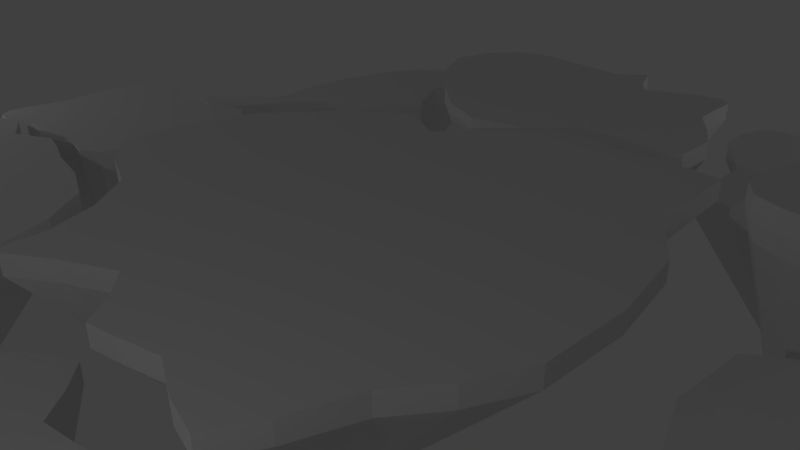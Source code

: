 # Source: Islands.blend  (saved by Blender 2.78.0; exported with 4.5.12 LTS)
import bpy
from mathutils import Matrix  # noqa: F401  (used for matrix-valued properties, if any)

bpy.ops.wm.read_factory_settings(use_empty=True)
scene = bpy.context.scene
scene.name = 'Scene'

# ---- collections
col_collection_1 = bpy.data.collections.new('Collection 1'); scene.collection.children.link(col_collection_1)

# ---- world
world_world = bpy.data.worlds.new('World'); scene.world = world_world
world_world.color = (0.05088, 0.05088, 0.05088)
world_world.use_sun_shadow = False
world_world.sun_shadow_jitter_overblur = 0.0
world_world.cycles.sampling_method = 'MANUAL'

# ---- cameras
cam_camera = bpy.data.cameras.new('Camera')
cam_camera.clip_end = 100.0
cam_camera.lens = 35.0
cam_camera.sensor_width = 32.0
cam_camera.sensor_height = 18.0
cam_camera.ortho_scale = 7.314
cam_camera.dof.focus_distance = 0.0
cam_camera.dof.aperture_fstop = 128.0

# ---- lights
light_lamp_003 = bpy.data.lights.new('Lamp.003', 'POINT')
light_lamp_003.transmission_factor = 0.0
light_lamp_003.cutoff_distance = 30.0
light_lamp_003.energy = 100.0
light_lamp_003.shadow_buffer_clip_start = 1.001
light_lamp_003.shadow_soft_size = 0.1
light_lamp_003.shadow_maximum_resolution = 0.006
light_lamp_003.use_absolute_resolution = True
light_lamp_002 = bpy.data.lights.new('Lamp.002', 'POINT')
light_lamp_002.transmission_factor = 0.0
light_lamp_002.cutoff_distance = 30.0
light_lamp_002.energy = 100.0
light_lamp_002.shadow_buffer_clip_start = 1.001
light_lamp_002.shadow_soft_size = 0.1
light_lamp_002.shadow_maximum_resolution = 0.006
light_lamp_002.use_absolute_resolution = True
light_lamp_001 = bpy.data.lights.new('Lamp.001', 'POINT')
light_lamp_001.transmission_factor = 0.0
light_lamp_001.cutoff_distance = 30.0
light_lamp_001.energy = 100.0
light_lamp_001.shadow_buffer_clip_start = 1.001
light_lamp_001.shadow_soft_size = 0.1
light_lamp_001.shadow_maximum_resolution = 0.006
light_lamp_001.use_absolute_resolution = True
light_lamp = bpy.data.lights.new('Lamp', 'POINT')
light_lamp.transmission_factor = 0.0
light_lamp.cutoff_distance = 30.0
light_lamp.energy = 100.0
light_lamp.shadow_buffer_clip_start = 1.001
light_lamp.shadow_soft_size = 0.1
light_lamp.shadow_maximum_resolution = 0.006
light_lamp.use_absolute_resolution = True

# ---- meshes
me_plane_009 = bpy.data.meshes.new('Plane.009')
me_plane_009.from_pydata([(4.495, 3.199, -3.0), (4.208, 3.231, -3.0), (4.266, 2.972, -3.0), (4.52, 2.917, -3.0), (4.763, 3.038, -3.0), (4.661, 3.342, -3.0), (4.805, 3.22, -3.0), (4.449, 3.426, -3.0), (4.292, 3.443, -3.0), (4.249, 3.391, -3.0), (4.203, 3.059, -3.0), (4.379, 2.935, -3.0), (4.658, 2.943, -3.0), (4.817, 3.149, -3.0), (4.746, 3.277, -3.0), (4.558, 3.398, -3.0), (4.353, 3.438, -3.0), (4.495, 3.199, 0.0), (5.528, 3.271, 0.0), (5.046, 3.677, 0.0), (4.339, 3.957, -4.768e-07), (3.817, 4.013, -4.768e-07), (3.537, 3.306, -2.384e-07), (3.732, 2.441, 4.768e-07), (4.577, 2.26, 4.768e-07), (5.386, 2.664, 2.384e-07), (3.674, 3.839, -4.768e-07), (3.52, 2.734, 2.384e-07), (4.107, 2.32, 7.153e-07), (5.037, 2.347, 2.384e-07), (5.569, 3.031, 0.0), (5.332, 3.46, 0.0), (4.704, 3.862, -2.384e-07), (4.021, 3.996, -4.768e-07), (3.537, 3.306, -0.3), (3.674, 3.839, -0.3), (3.52, 2.734, -0.3), (3.732, 2.441, -0.3), (4.107, 2.32, -0.3), (4.577, 2.26, -0.3), (5.037, 2.347, -0.3), (5.386, 2.664, -0.3), (5.569, 3.031, -0.3), (5.046, 3.677, -0.3), (5.332, 3.46, -0.3), (4.704, 3.862, -0.3), (5.528, 3.271, -0.3), (4.339, 3.957, -0.3), (4.021, 3.996, -0.3), (3.817, 4.013, -0.3)], [], [(0, 6, 13, 4), (0, 5, 14, 6), (0, 7, 15, 5), (0, 8, 16, 7), (0, 1, 9, 8), (0, 2, 10, 1), (0, 3, 11, 2), (0, 4, 12, 3), (17, 25, 30, 18), (17, 18, 31, 19), (17, 19, 32, 20), (17, 20, 33, 21), (17, 21, 26, 22), (17, 22, 27, 23), (17, 23, 28, 24), (17, 24, 29, 25), (35, 34, 22, 26), (34, 36, 27, 22), (36, 37, 23, 27), (37, 38, 28, 23), (38, 39, 24, 28), (39, 40, 29, 24), (40, 41, 25, 29), (41, 42, 30, 25), (44, 43, 19, 31), (43, 45, 32, 19), (42, 46, 18, 30), (46, 44, 31, 18), (45, 47, 20, 32), (47, 48, 33, 20), (48, 49, 21, 33), (49, 35, 26, 21), (8, 9, 35, 49), (16, 8, 49, 48), (7, 16, 48, 47), (15, 7, 47, 45), (6, 14, 44, 46), (13, 6, 46, 42), (5, 15, 45, 43), (14, 5, 43, 44), (4, 13, 42, 41), (12, 4, 41, 40), (3, 12, 40, 39), (11, 3, 39, 38), (2, 11, 38, 37), (10, 2, 37, 36), (1, 10, 36, 34), (9, 1, 34, 35)])
_uv = me_plane_009.uv_layers.new(name='UVMap')
_uv.uv.foreach_set('vector', [0.1236, 0.8104, 0.0657, 0.6153, 0.1051, 0.5957, 0.1765, 0.6127, 0.1236, 0.8104, 0.01715, 0.7281, 0.04183, 0.6624, 0.0657, 0.6153, 0.1236, 0.8104, 0.0, 0.8778, 0.0003189, 0.803, 0.01715, 0.7281, 0.1236, 0.8104, 0.01337, 0.981, 0.007311, 0.941, 0.0, 0.8778, 0.1236, 0.8104, 0.1473, 1.0, 0.04957, 1.0, 0.01337, 0.981, 0.1236, 0.8104, 0.2875, 0.9199, 0.2466, 0.9752, 0.1473, 1.0, 0.1236, 0.8104, 0.2815, 0.7486, 0.2919, 0.8418, 0.2875, 0.9199, 0.1236, 0.8104, 0.1765, 0.6127, 0.2464, 0.6642, 0.2815, 0.7486, 0.4601, 0.8104, 0.4072, 0.6127, 0.4786, 0.5957, 0.518, 0.6153, 0.4601, 0.8104, 0.518, 0.6153, 0.5419, 0.6624, 0.5666, 0.7281, 0.4601, 0.8104, 0.5666, 0.7281, 0.5834, 0.803, 0.5837, 0.8778, 0.4601, 0.8104, 0.5837, 0.8778, 0.5764, 0.941, 0.5703, 0.981, 0.4601, 0.8104, 0.5703, 0.981, 0.5341, 1.0, 0.4364, 1.0, 0.4601, 0.8104, 0.4364, 1.0, 0.3371, 0.9752, 0.2962, 0.9199, 0.4601, 0.8104, 0.2962, 0.9199, 0.2919, 0.8418, 0.3022, 0.7486, 0.4601, 0.8104, 0.3022, 0.7486, 0.3373, 0.6642, 0.4072, 0.6127, 0.6534, 0.2979, 0.7506, 0.2979, 0.7506, 0.5957, 0.6534, 0.5957, 0.7506, 0.2979, 0.8517, 0.2979, 0.8517, 0.5957, 0.7506, 0.5957, 0.8517, 0.2979, 0.8978, 0.2979, 0.8978, 0.5957, 0.8517, 0.5957, 0.6193, 0.2979, 0.5511, 0.2979, 0.5511, 3.813e-09, 0.6193, 1.829e-08, 0.5511, 0.2979, 0.4671, 0.2979, 0.4671, 0.0, 0.5511, 3.813e-09, 0.4671, 0.2979, 0.387, 0.2979, 0.387, 4.416e-08, 0.4671, 0.0, 0.387, 0.2979, 0.33, 0.2979, 0.33, 5.969e-08, 0.387, 4.416e-08, 0.8978, 0.2979, 0.9569, 0.2979, 0.9569, 0.5957, 0.8978, 0.5957, 0.04368, 0.2979, 0.104, 0.2979, 0.104, 0.5957, 0.04368, 0.5957, 0.104, 0.2979, 0.1721, 0.2979, 0.1721, 0.5957, 0.104, 0.5957, 0.9569, 0.2979, 1.0, 0.2979, 1.0, 0.5957, 0.9569, 0.5957, 4.235e-08, 0.2979, 0.04368, 0.2979, 0.04368, 0.5957, 0.0, 0.5957, 0.1721, 0.2979, 0.2388, 0.2979, 0.2388, 0.5957, 0.1721, 0.5957, 0.2388, 0.2979, 0.2946, 0.2979, 0.2946, 0.5957, 0.2388, 0.5957, 0.2946, 0.2979, 0.33, 0.2979, 0.33, 0.5957, 0.2946, 0.5957, 0.6193, 0.2979, 0.6534, 0.2979, 0.6534, 0.5957, 0.6193, 0.5957, 0.6193, 4.734e-08, 0.6534, 0.0, 0.6534, 0.2979, 0.6193, 0.2979, 0.2946, 0.0, 0.33, 9.469e-08, 0.33, 0.2979, 0.2946, 0.2979, 0.2388, 4.734e-08, 0.2946, 0.0, 0.2946, 0.2979, 0.2388, 0.2979, 0.1721, 9.469e-08, 0.2388, 4.734e-08, 0.2388, 0.2979, 0.1721, 0.2979, 8.469e-08, 1.42e-07, 0.04368, 1.42e-07, 0.04368, 0.2979, 4.235e-08, 0.2979, 0.9569, 0.0, 1.0, 4.734e-08, 1.0, 0.2979, 0.9569, 0.2979, 0.104, 9.469e-08, 0.1721, 9.469e-08, 0.1721, 0.2979, 0.104, 0.2979, 0.04368, 1.42e-07, 0.104, 9.469e-08, 0.104, 0.2979, 0.04368, 0.2979, 0.8978, 9.469e-08, 0.9569, 0.0, 0.9569, 0.2979, 0.8978, 0.2979, 0.387, 0.5957, 0.33, 0.5957, 0.33, 0.2979, 0.387, 0.2979, 0.4671, 0.5957, 0.387, 0.5957, 0.387, 0.2979, 0.4671, 0.2979, 0.5511, 0.5957, 0.4671, 0.5957, 0.4671, 0.2979, 0.5511, 0.2979, 0.6193, 0.5957, 0.5511, 0.5957, 0.5511, 0.2979, 0.6193, 0.2979, 0.8517, 1.42e-07, 0.8978, 1.894e-07, 0.8978, 0.2979, 0.8517, 0.2979, 0.7506, 0.0, 0.8517, 1.42e-07, 0.8517, 0.2979, 0.7506, 0.2979, 0.6534, 0.0, 0.7506, 0.0, 0.7506, 0.2979, 0.6534, 0.2979])
me_plane_009.use_remesh_preserve_volume = False
me_plane_009.use_remesh_preserve_attributes = False
me_plane_009.use_mirror_vertex_groups = False
me_plane_009.update()
me_plane_008 = bpy.data.meshes.new('Plane.008')
me_plane_008.from_pydata([(0.151, -6.22, -3.0), (1.233, -5.431, -3.0), (0.8595, -5.397, -3.0), (0.5927, -5.307, -3.0), (0.3031, -5.321, -3.0), (0.0477, -5.837, -3.0), (1.537, -5.658, -3.0), (1.707, -5.904, -3.0), (1.711, -6.254, -3.0), (0.5041, -6.37, -3.0), (1.013, -6.384, -3.0), (1.491, -6.384, -3.0), (0.7362, -6.412, -3.0), (1.4, -5.557, -3.0), (1.049, -5.353, -3.0), (0.6966, -5.427, -3.0), (0.4831, -5.214, -3.0), (0.1316, -5.554, -3.0), (0.05344, -6.087, -3.0), (1.635, -6.383, -3.0), (1.642, -5.764, -3.0), (1.731, -6.07, -3.0), (0.3111, -6.294, -3.0), (1.283, -6.353, -3.0), (0.9292, -5.872, 0.0), (3.534, -7.145, -1.192e-06), (3.522, -5.979, -1.192e-06), (2.957, -5.158, 0.0), (1.942, -4.401, 4.768e-07), (0.6969, -4.288, 1.192e-06), (-0.1925, -3.989, 1.192e-06), (-1.158, -4.034, 1.192e-06), (-2.009, -5.755, 0.0), (-1.665, -7.029, -1.431e-06), (-0.4879, -7.532, -4.768e-07), (1.21, -7.579, 4.768e-07), (2.801, -7.579, 4.768e-07), (-1.99, -6.587, -9.537e-07), (-1.131, -7.279, -1.192e-06), (2.497, -4.821, -2.384e-07), (1.329, -4.143, 9.537e-07), (0.1539, -4.387, 1.192e-06), (-0.5579, -3.676, 1.192e-06), (-1.729, -4.811, 9.537e-07), (3.304, -5.512, 0.0), (3.602, -6.532, -2.146e-06), (3.281, -7.575, 0.0), (0.2857, -7.671, 2.384e-07), (2.107, -7.475, 4.768e-07), (-1.665, -7.029, -0.3), (-1.99, -6.587, -0.3), (-1.131, -7.279, -0.3), (1.942, -4.401, -0.3), (2.497, -4.821, -0.3), (1.329, -4.143, -0.3), (0.6969, -4.288, -0.3), (0.1539, -4.387, -0.3), (-0.1925, -3.989, -0.3), (-0.5579, -3.676, -0.3), (-1.158, -4.034, -0.3), (-1.729, -4.811, -0.3), (-2.009, -5.755, -0.3), (2.957, -5.158, -0.3), (3.304, -5.512, -0.3), (3.522, -5.979, -0.3), (3.602, -6.532, -0.3), (3.534, -7.145, -0.3), (3.281, -7.575, -0.3), (-0.4879, -7.532, -0.3), (0.2857, -7.671, -0.3), (1.21, -7.579, -0.3), (2.107, -7.475, -0.3), (2.801, -7.579, -0.3)], [], [(24, 36, 46, 25), (24, 25, 45, 26), (24, 26, 44, 27), (24, 27, 39, 28), (24, 28, 40, 29), (24, 29, 41, 30), (24, 30, 42, 31), (24, 31, 43, 32), (24, 32, 37, 33), (24, 33, 38, 34), (24, 34, 47, 35), (24, 35, 48, 36), (50, 49, 33, 37), (49, 51, 38, 33), (53, 52, 28, 39), (52, 54, 40, 28), (54, 55, 29, 40), (55, 56, 41, 29), (56, 57, 30, 41), (57, 58, 42, 30), (58, 59, 31, 42), (59, 60, 43, 31), (60, 61, 32, 43), (61, 50, 37, 32), (62, 53, 39, 27), (63, 62, 27, 44), (64, 63, 44, 26), (65, 64, 26, 45), (66, 65, 45, 25), (67, 66, 25, 46), (51, 68, 34, 38), (68, 69, 47, 34), (69, 70, 35, 47), (70, 71, 48, 35), (71, 72, 36, 48), (72, 67, 46, 36), (0, 18, 5, 17, 4, 16, 3, 15, 2, 14, 1, 13, 6, 20, 7, 21, 8, 19, 11, 23, 10, 12, 9, 22), (11, 19, 67, 72), (23, 11, 72, 71), (10, 23, 71, 70), (12, 10, 70, 69), (9, 12, 69, 68), (22, 9, 68, 51), (19, 8, 66, 67), (8, 21, 65, 66), (21, 7, 64, 65), (7, 20, 63, 64), (20, 6, 62, 63), (6, 13, 53, 62), (5, 18, 50, 61), (17, 5, 61, 60), (4, 17, 60, 59), (16, 4, 59, 58), (3, 16, 58, 57), (15, 3, 57, 56), (2, 15, 56, 55), (14, 2, 55, 54), (1, 14, 54, 52), (13, 1, 52, 53), (0, 22, 51, 49), (18, 0, 49, 50)])
_uv = me_plane_008.uv_layers.new(name='UVMap')
_uv.uv.foreach_set('vector', [0.1867, 0.2937, 0.07108, 0.06296, 0.08251, 0.01484, 0.1282, 0.0, 0.1867, 0.2937, 0.1282, 0.0, 0.1867, 0.008458, 0.2362, 0.03025, 0.1867, 0.2937, 0.2362, 0.03025, 0.2746, 0.06379, 0.2995, 0.1075, 0.1867, 0.2937, 0.2995, 0.1075, 0.3203, 0.1621, 0.3466, 0.2284, 0.1867, 0.2937, 0.3466, 0.2284, 0.3565, 0.2965, 0.3285, 0.3564, 0.1867, 0.2937, 0.3285, 0.3564, 0.3068, 0.4085, 0.3359, 0.4533, 0.1867, 0.2937, 0.3359, 0.4533, 0.3565, 0.4978, 0.3095, 0.5492, 0.1867, 0.2937, 0.3095, 0.5492, 0.2243, 0.5874, 0.1302, 0.5921, 0.1867, 0.2937, 0.1302, 0.5921, 0.05329, 0.5695, 0.01967, 0.5258, 0.1867, 0.2937, 0.01967, 0.5258, 0.008761, 0.4659, 0.0, 0.3949, 0.1867, 0.2937, 0.0, 0.3949, 0.004798, 0.3137, 0.03456, 0.223, 0.1867, 0.2937, 0.03456, 0.223, 0.06482, 0.1353, 0.07108, 0.06296, 0.8565, 0.5126, 0.8565, 0.4593, 1.0, 0.4593, 1.0, 0.5126, 0.8565, 0.4593, 0.8565, 0.3989, 1.0, 0.3989, 1.0, 0.4593, 0.1435, 0.718, 0.1435, 0.6498, 0.287, 0.6498, 0.287, 0.718, 0.1435, 0.6498, 0.1435, 0.5921, 0.287, 0.5921, 0.287, 0.6498, 0.574, 0.7475, 0.6218, 0.7475, 0.6218, 0.9029, 0.574, 0.9029, 0.6218, 0.7475, 0.6608, 0.7475, 0.6608, 0.9029, 0.6218, 0.9029, 0.713, 0.668, 0.7631, 0.668, 0.7631, 0.8234, 0.713, 0.8234, 0.7631, 0.668, 0.8074, 0.668, 0.8074, 0.8234, 0.7631, 0.8234, 0.4305, 0.9219, 0.4305, 0.8547, 0.574, 0.8547, 0.574, 0.9219, 0.4305, 0.8547, 0.4305, 0.7548, 0.574, 0.7548, 0.574, 0.8547, 0.4305, 0.7548, 0.4305, 0.6595, 0.574, 0.6595, 0.574, 0.7548, 0.4305, 0.6595, 0.4305, 0.5921, 0.574, 0.5921, 0.574, 0.6595, 0.1435, 0.7736, 0.1435, 0.718, 0.287, 0.718, 0.287, 0.7736, 0.1435, 0.8241, 0.1435, 0.7736, 0.287, 0.7736, 0.287, 0.8241, 0.1435, 0.8768, 0.1435, 0.8241, 0.287, 0.8241, 0.287, 0.8768, 0.1435, 0.929, 0.1435, 0.8768, 0.287, 0.8768, 0.287, 0.929, 0.1435, 0.9778, 0.1435, 0.929, 0.287, 0.929, 0.287, 0.9778, 0.1435, 1.0, 0.1435, 0.9778, 0.287, 0.9778, 0.287, 1.0, 0.8565, 0.3989, 0.8565, 0.3288, 1.0, 0.3288, 1.0, 0.3989, 0.8565, 0.3288, 0.8565, 0.2539, 1.0, 0.2539, 1.0, 0.3288, 0.8565, 0.2539, 0.8565, 0.1791, 1.0, 0.1791, 1.0, 0.2539, 0.8565, 0.1791, 0.8565, 0.1073, 1.0, 0.1073, 1.0, 0.1791, 0.8565, 0.1073, 0.8565, 0.04126, 1.0, 0.04126, 1.0, 0.1073, 0.8565, 0.04126, 0.8565, 2.47e-08, 1.0, 0.0, 1.0, 0.04126, 0.3762, 0.06632, 0.4098, 0.02261, 0.4867, 0.0, 0.5808, 0.004686, 0.666, 0.04287, 0.713, 0.09433, 0.6924, 0.1388, 0.6633, 0.1836, 0.6849, 0.2357, 0.713, 0.2957, 0.7031, 0.3637, 0.6768, 0.43, 0.656, 0.4846, 0.6311, 0.5283, 0.5927, 0.5619, 0.5432, 0.5837, 0.4847, 0.5921, 0.439, 0.5773, 0.4276, 0.5292, 0.4213, 0.4568, 0.3911, 0.3691, 0.3613, 0.2784, 0.3565, 0.1972, 0.3653, 0.1262, 0.713, 0.04126, 0.713, 4.94e-08, 0.8565, 2.47e-08, 0.8565, 0.04126, 0.713, 0.1073, 0.713, 0.04126, 0.8565, 0.04126, 0.8565, 0.1073, 0.713, 0.1791, 0.713, 0.1073, 0.8565, 0.1073, 0.8565, 0.1791, 0.713, 0.2539, 0.713, 0.1791, 0.8565, 0.1791, 0.8565, 0.2539, 0.713, 0.3288, 0.713, 0.2539, 0.8565, 0.2539, 0.8565, 0.3288, 0.713, 0.3989, 0.713, 0.3288, 0.8565, 0.3288, 0.8565, 0.3989, 2.509e-07, 1.0, 1.597e-07, 0.9778, 0.1435, 0.9778, 0.1435, 1.0, 1.597e-07, 0.9778, 0.0, 0.929, 0.1435, 0.929, 0.1435, 0.9778, 0.0, 0.929, 1.369e-07, 0.8768, 0.1435, 0.8768, 0.1435, 0.929, 1.369e-07, 0.8768, 2.053e-07, 0.8241, 0.1435, 0.8241, 0.1435, 0.8768, 2.053e-07, 0.8241, 2.053e-07, 0.7736, 0.1435, 0.7736, 0.1435, 0.8241, 2.053e-07, 0.7736, 1.597e-07, 0.718, 0.1435, 0.718, 0.1435, 0.7736, 0.287, 0.6595, 0.287, 0.5921, 0.4305, 0.5921, 0.4305, 0.6595, 0.287, 0.7548, 0.287, 0.6595, 0.4305, 0.6595, 0.4305, 0.7548, 0.287, 0.8547, 0.287, 0.7548, 0.4305, 0.7548, 0.4305, 0.8547, 0.287, 0.9219, 0.287, 0.8547, 0.4305, 0.8547, 0.4305, 0.9219, 0.7631, 0.5126, 0.8074, 0.5126, 0.8074, 0.668, 0.7631, 0.668, 0.713, 0.5126, 0.7631, 0.5126, 0.7631, 0.668, 0.713, 0.668, 0.6218, 0.5921, 0.6608, 0.5921, 0.6608, 0.7475, 0.6218, 0.7475, 0.574, 0.5921, 0.6218, 0.5921, 0.6218, 0.7475, 0.574, 0.7475, 2.737e-07, 0.6498, 2.737e-07, 0.5921, 0.1435, 0.5921, 0.1435, 0.6498, 1.597e-07, 0.718, 2.737e-07, 0.6498, 0.1435, 0.6498, 0.1435, 0.718, 0.713, 0.4593, 0.713, 0.3989, 0.8565, 0.3989, 0.8565, 0.4593, 0.713, 0.5126, 0.713, 0.4593, 0.8565, 0.4593, 0.8565, 0.5126])
me_plane_008.use_remesh_preserve_volume = False
me_plane_008.use_remesh_preserve_attributes = False
me_plane_008.use_mirror_vertex_groups = False
me_plane_008.update()
me_plane_007 = bpy.data.meshes.new('Plane.007')
me_plane_007.from_pydata([(-5.41, -4.07, -3.0), (-4.792, -4.894, -3.0), (-4.596, -3.733, -3.0), (-4.951, -3.469, -3.0), (-4.508, -4.095, -3.0), (-6.11, -3.769, -3.0), (-5.301, -3.392, -3.0), (-5.502, -3.423, -3.0), (-5.65, -3.431, -3.0), (-5.845, -3.423, -3.0), (-6.044, -3.462, -3.0), (-4.581, -4.522, -3.0), (-5.205, -4.976, -3.0), (-5.594, -4.939, -3.0), (-5.836, -4.787, -3.0), (-5.981, -4.552, -3.0), (-6.071, -4.259, -3.0), (-6.1, -4.061, -3.0), (-4.514, -3.945, -3.0), (-4.745, -3.546, -3.0), (-5.156, -3.438, -3.0), (-4.543, -4.261, -3.0), (-6.093, -3.524, -3.0), (-5.409, -3.372, -3.0), (-5.583, -3.468, -3.0), (-5.73, -3.39, -3.0), (-5.962, -3.468, -3.0), (-4.654, -4.769, -3.0), (-4.981, -4.946, -3.0), (-5.423, -4.976, -3.0), (-5.728, -4.873, -3.0), (-5.919, -4.681, -3.0), (-6.029, -4.408, -3.0), (-5.41, -4.07, -2.384e-07), (-7.741, -3.067, -2.384e-07), (-7.611, -4.699, 4.768e-07), (-7.312, -5.675, -2.384e-07), (-6.828, -6.461, 4.768e-07), (-6.022, -6.965, 4.768e-07), (-4.725, -7.09, -9.537e-07), (-3.35, -6.814, -9.537e-07), (-2.645, -5.574, -4.768e-07), (-2.403, -4.151, 2.384e-07), (-2.695, -2.947, -7.153e-07), (-3.88, -2.065, -7.153e-07), (-5.046, -1.808, -2.384e-07), (-5.717, -1.912, 4.768e-07), (-6.211, -1.94, 1.431e-06), (-6.86, -1.914, -2.384e-07), (-7.523, -2.044, -9.537e-07), (-2.888, -6.398, -1.431e-06), (-3.979, -6.99, -7.153e-07), (-2.422, -3.652, -2.384e-07), (-3.191, -2.323, -9.537e-07), (-4.564, -1.963, -4.768e-07), (-2.518, -4.705, 2.384e-07), (-7.686, -2.249, -4.768e-07), (-7.709, -4.038, 0.0), (-5.404, -1.743, 0.0), (-5.985, -2.062, 1.192e-06), (-6.475, -1.804, 9.537e-07), (-7.248, -2.063, -1.192e-06), (-5.451, -7.091, -9.537e-07), (-6.469, -6.744, 1.907e-06), (-7.106, -6.106, -9.537e-07), (-7.471, -5.195, 7.153e-07), (-6.86, -1.914, -0.3), (-6.475, -1.804, -0.3), (-7.248, -2.063, -0.3), (-7.523, -2.044, -0.3), (-7.686, -2.249, -0.3), (-2.518, -4.705, -0.3), (-2.645, -5.574, -0.3), (-2.888, -6.398, -0.3), (-3.979, -6.99, -0.3), (-4.725, -7.09, -0.3), (-5.451, -7.091, -0.3), (-6.022, -6.965, -0.3), (-6.469, -6.744, -0.3), (-6.828, -6.461, -0.3), (-7.106, -6.106, -0.3), (-7.312, -5.675, -0.3), (-7.471, -5.195, -0.3), (-7.611, -4.699, -0.3), (-7.709, -4.038, -0.3), (-3.35, -6.814, -0.3), (-2.695, -2.947, -0.3), (-2.422, -3.652, -0.3), (-3.191, -2.323, -0.3), (-3.88, -2.065, -0.3), (-4.564, -1.963, -0.3), (-2.403, -4.151, -0.3), (-7.741, -3.067, -0.3), (-5.046, -1.808, -0.3), (-5.404, -1.743, -0.3), (-5.717, -1.912, -0.3), (-5.985, -2.062, -0.3), (-6.211, -1.94, -0.3)], [], [(0, 5, 22, 10), (0, 16, 17, 5), (0, 15, 32, 16), (0, 14, 31, 15), (0, 13, 30, 14), (0, 12, 29, 13), (0, 1, 28, 12), (0, 11, 27, 1), (0, 4, 21, 11), (0, 2, 18, 4), (0, 3, 19, 2), (0, 6, 20, 3), (0, 7, 23, 6), (0, 8, 24, 7), (0, 9, 25, 8), (0, 10, 26, 9), (33, 49, 56, 34), (33, 34, 57, 35), (33, 35, 65, 36), (33, 36, 64, 37), (33, 37, 63, 38), (33, 38, 62, 39), (33, 39, 51, 40), (33, 40, 50, 41), (33, 41, 55, 42), (33, 42, 52, 43), (33, 43, 53, 44), (33, 44, 54, 45), (33, 45, 58, 46), (33, 46, 59, 47), (33, 47, 60, 48), (33, 48, 61, 49), (67, 66, 48, 60), (66, 68, 61, 48), (68, 69, 49, 61), (69, 70, 56, 49), (72, 71, 55, 41), (73, 72, 41, 50), (75, 74, 51, 39), (76, 75, 39, 62), (77, 76, 62, 38), (78, 77, 38, 63), (79, 78, 63, 37), (80, 79, 37, 64), (81, 80, 64, 36), (82, 81, 36, 65), (83, 82, 65, 35), (84, 83, 35, 57), (85, 73, 50, 40), (74, 85, 40, 51), (87, 86, 43, 52), (86, 88, 53, 43), (88, 89, 44, 53), (89, 90, 54, 44), (71, 91, 42, 55), (91, 87, 52, 42), (70, 92, 34, 56), (92, 84, 57, 34), (90, 93, 45, 54), (93, 94, 58, 45), (94, 95, 46, 58), (95, 96, 59, 46), (96, 97, 47, 59), (97, 67, 60, 47), (8, 25, 67, 97), (24, 8, 97, 96), (7, 24, 96, 95), (23, 7, 95, 94), (6, 23, 94, 93), (20, 6, 93, 90), (5, 17, 84, 92), (22, 5, 92, 70), (4, 18, 87, 91), (21, 4, 91, 71), (3, 20, 90, 89), (19, 3, 89, 88), (2, 19, 88, 86), (18, 2, 86, 87), (28, 1, 85, 74), (1, 27, 73, 85), (17, 16, 83, 84), (16, 32, 82, 83), (32, 15, 81, 82), (15, 31, 80, 81), (31, 14, 79, 80), (14, 30, 78, 79), (30, 13, 77, 78), (13, 29, 76, 77), (29, 12, 75, 76), (12, 28, 74, 75), (27, 11, 72, 73), (11, 21, 71, 72), (10, 22, 70, 69), (26, 10, 69, 68), (9, 26, 68, 66), (25, 9, 66, 67)])
_uv = me_plane_007.uv_layers.new(name='UVMap')
_uv.uv.foreach_set('vector', [0.6918, 0.2987, 0.8832, 0.4048, 0.8763, 0.485, 0.8621, 0.5045, 0.6918, 0.2987, 0.8769, 0.2442, 0.8832, 0.3094, 0.8832, 0.4048, 0.6918, 0.2987, 0.8547, 0.1474, 0.8666, 0.195, 0.8769, 0.2442, 0.6918, 0.2987, 0.8166, 0.06872, 0.8387, 0.1044, 0.8547, 0.1474, 0.6918, 0.2987, 0.7508, 0.01658, 0.7875, 0.03969, 0.8166, 0.06872, 0.6918, 0.2987, 0.6432, 0.0, 0.7037, 0.002356, 0.7508, 0.01658, 0.6918, 0.2987, 0.5279, 0.02256, 0.5808, 0.007429, 0.6432, 0.0, 0.6918, 0.2987, 0.4657, 0.142, 0.4883, 0.06191, 0.5279, 0.02256, 0.6918, 0.2987, 0.4416, 0.2809, 0.4527, 0.2269, 0.4657, 0.142, 0.6918, 0.2987, 0.4625, 0.4, 0.4418, 0.3299, 0.4416, 0.2809, 0.6918, 0.2987, 0.5588, 0.4905, 0.5022, 0.4629, 0.4625, 0.4, 0.6918, 0.2987, 0.6552, 0.5196, 0.6155, 0.5028, 0.5588, 0.4905, 0.6918, 0.2987, 0.7113, 0.5115, 0.6849, 0.5271, 0.6552, 0.5196, 0.6918, 0.2987, 0.7526, 0.5105, 0.7341, 0.4977, 0.7113, 0.5115, 0.6918, 0.2987, 0.8066, 0.5151, 0.7742, 0.5247, 0.7526, 0.5105, 0.6918, 0.2987, 0.8621, 0.5045, 0.8393, 0.5018, 0.8066, 0.5151, 0.2503, 0.2284, 0.4205, 0.02263, 0.4348, 0.04217, 0.4416, 0.1223, 0.2503, 0.2284, 0.4416, 0.1223, 0.4416, 0.2177, 0.4353, 0.2829, 0.2503, 0.2284, 0.4353, 0.2829, 0.425, 0.3321, 0.4131, 0.3797, 0.2503, 0.2284, 0.4131, 0.3797, 0.3972, 0.4227, 0.375, 0.4584, 0.2503, 0.2284, 0.375, 0.4584, 0.3459, 0.4874, 0.3092, 0.5106, 0.2503, 0.2284, 0.3092, 0.5106, 0.2621, 0.5248, 0.2016, 0.5271, 0.2503, 0.2284, 0.2016, 0.5271, 0.1392, 0.5197, 0.0863, 0.5046, 0.2503, 0.2284, 0.0863, 0.5046, 0.04671, 0.4652, 0.02416, 0.3852, 0.2503, 0.2284, 0.02416, 0.3852, 0.01111, 0.3002, 0.0, 0.2462, 0.2503, 0.2284, 0.0, 0.2462, 0.0001684, 0.1972, 0.02096, 0.1271, 0.2503, 0.2284, 0.02096, 0.1271, 0.06058, 0.06421, 0.1172, 0.03661, 0.2503, 0.2284, 0.1172, 0.03661, 0.1739, 0.02437, 0.2136, 0.007549, 0.2503, 0.2284, 0.2136, 0.007549, 0.2433, 0.0, 0.2698, 0.01558, 0.2503, 0.2284, 0.2698, 0.01558, 0.2925, 0.02943, 0.311, 0.01667, 0.2503, 0.2284, 0.311, 0.01667, 0.3326, 0.002477, 0.365, 0.01201, 0.2503, 0.2284, 0.365, 0.01201, 0.3977, 0.02536, 0.4205, 0.02263, 0.375, 0.853, 0.375, 0.8896, 0.25, 0.8896, 0.25, 0.853, 0.375, 0.8896, 0.375, 0.9262, 0.25, 0.9262, 0.25, 0.8896, 0.375, 0.9262, 0.375, 0.9532, 0.25, 0.9532, 0.25, 0.9262, 0.125, 0.5271, 0.125, 0.5438, 1.005e-07, 0.5438, 1.58e-07, 0.5271, 0.625, 0.6091, 0.625, 0.695, 0.5, 0.695, 0.5, 0.6091, 0.625, 0.5271, 0.625, 0.6091, 0.5, 0.6091, 0.5, 0.5271, 0.875, 0.6966, 0.875, 0.7703, 0.75, 0.7703, 0.75, 0.6966, 0.875, 0.6254, 0.875, 0.6966, 0.75, 0.6966, 0.75, 0.6254, 0.875, 0.57, 0.875, 0.6254, 0.75, 0.6254, 0.75, 0.57, 0.875, 0.5271, 0.875, 0.57, 0.75, 0.57, 0.75, 0.5271, 0.125, 0.9659, 0.125, 1.0, 0.0, 1.0, 1.148e-07, 0.9659, 0.125, 0.9265, 0.125, 0.9659, 1.148e-07, 0.9659, 2.091e-07, 0.9265, 0.125, 0.8811, 0.125, 0.9265, 2.091e-07, 0.9265, 1.636e-07, 0.8811, 0.125, 0.8319, 0.125, 0.8811, 1.636e-07, 0.8811, 5.793e-08, 0.8319, 0.125, 0.7813, 0.125, 0.8319, 5.793e-08, 0.8319, 9.119e-08, 0.7813, 0.125, 0.7158, 0.125, 0.7813, 9.119e-08, 0.7813, 8.28e-08, 0.7158, 0.875, 0.8328, 0.875, 0.88, 0.75, 0.88, 0.75, 0.8328, 0.875, 0.7703, 0.875, 0.8328, 0.75, 0.8328, 0.75, 0.7703, 0.625, 0.7987, 0.625, 0.8665, 0.5, 0.8665, 0.5, 0.7987, 0.625, 0.8665, 0.625, 0.9255, 0.5, 0.9255, 0.5, 0.8665, 0.375, 0.5271, 0.375, 0.5968, 0.25, 0.5968, 0.25, 0.5271, 0.375, 0.5968, 0.375, 0.6646, 0.25, 0.6646, 0.25, 0.5968, 0.625, 0.695, 0.625, 0.7499, 0.5, 0.7499, 0.5, 0.695, 0.625, 0.7499, 0.625, 0.7987, 0.5, 0.7987, 0.5, 0.7499, 0.125, 0.5438, 0.125, 0.6217, 9.06e-08, 0.6217, 1.005e-07, 0.5438, 0.125, 0.6217, 0.125, 0.7158, 8.28e-08, 0.7158, 9.06e-08, 0.6217, 0.375, 0.6646, 0.375, 0.7132, 0.25, 0.7132, 0.25, 0.6646, 0.375, 0.7132, 0.375, 0.7488, 0.25, 0.7488, 0.25, 0.7132, 0.375, 0.7488, 0.375, 0.7778, 0.25, 0.7778, 0.25, 0.7488, 0.375, 0.7778, 0.375, 0.8027, 0.25, 0.8027, 0.25, 0.7778, 0.375, 0.8027, 0.375, 0.8259, 0.25, 0.8259, 0.25, 0.8027, 0.375, 0.8259, 0.375, 0.853, 0.25, 0.853, 0.25, 0.8259, 0.5, 0.8259, 0.5, 0.853, 0.375, 0.853, 0.375, 0.8259, 0.5, 0.8027, 0.5, 0.8259, 0.375, 0.8259, 0.375, 0.8027, 0.5, 0.7778, 0.5, 0.8027, 0.375, 0.8027, 0.375, 0.7778, 0.5, 0.7488, 0.5, 0.7778, 0.375, 0.7778, 0.375, 0.7488, 0.5, 0.7132, 0.5, 0.7488, 0.375, 0.7488, 0.375, 0.7132, 0.5, 0.6646, 0.5, 0.7132, 0.375, 0.7132, 0.375, 0.6646, 0.25, 0.6217, 0.25, 0.7158, 0.125, 0.7158, 0.125, 0.6217, 0.25, 0.5438, 0.25, 0.6217, 0.125, 0.6217, 0.125, 0.5438, 0.75, 0.7499, 0.75, 0.7987, 0.625, 0.7987, 0.625, 0.7499, 0.75, 0.695, 0.75, 0.7499, 0.625, 0.7499, 0.625, 0.695, 0.5, 0.5968, 0.5, 0.6646, 0.375, 0.6646, 0.375, 0.5968, 0.5, 0.5271, 0.5, 0.5968, 0.375, 0.5968, 0.375, 0.5271, 0.75, 0.8665, 0.75, 0.9255, 0.625, 0.9255, 0.625, 0.8665, 0.75, 0.7987, 0.75, 0.8665, 0.625, 0.8665, 0.625, 0.7987, 1.0, 0.7703, 1.0, 0.8328, 0.875, 0.8328, 0.875, 0.7703, 1.0, 0.8328, 1.0, 0.88, 0.875, 0.88, 0.875, 0.8328, 0.25, 0.7158, 0.25, 0.7813, 0.125, 0.7813, 0.125, 0.7158, 0.25, 0.7813, 0.25, 0.8319, 0.125, 0.8319, 0.125, 0.7813, 0.25, 0.8319, 0.25, 0.8811, 0.125, 0.8811, 0.125, 0.8319, 0.25, 0.8811, 0.25, 0.9265, 0.125, 0.9265, 0.125, 0.8811, 0.25, 0.9265, 0.25, 0.9659, 0.125, 0.9659, 0.125, 0.9265, 0.25, 0.9659, 0.25, 1.0, 0.125, 1.0, 0.125, 0.9659, 1.0, 0.5271, 1.0, 0.57, 0.875, 0.57, 0.875, 0.5271, 1.0, 0.57, 1.0, 0.6254, 0.875, 0.6254, 0.875, 0.57, 1.0, 0.6254, 1.0, 0.6966, 0.875, 0.6966, 0.875, 0.6254, 1.0, 0.6966, 1.0, 0.7703, 0.875, 0.7703, 0.875, 0.6966, 0.75, 0.5271, 0.75, 0.6091, 0.625, 0.6091, 0.625, 0.5271, 0.75, 0.6091, 0.75, 0.695, 0.625, 0.695, 0.625, 0.6091, 0.25, 0.5271, 0.25, 0.5438, 0.125, 0.5438, 0.125, 0.5271, 0.5, 0.9262, 0.5, 0.9532, 0.375, 0.9532, 0.375, 0.9262, 0.5, 0.8896, 0.5, 0.9262, 0.375, 0.9262, 0.375, 0.8896, 0.5, 0.853, 0.5, 0.8896, 0.375, 0.8896, 0.375, 0.853])
me_plane_007.use_remesh_preserve_volume = False
me_plane_007.use_remesh_preserve_attributes = False
me_plane_007.use_mirror_vertex_groups = False
me_plane_007.update()
me_plane_006 = bpy.data.meshes.new('Plane.006')
me_plane_006.from_pydata([(-6.46, -0.3199, -3.0), (-5.912, -0.3329, -3.0), (-5.942, 0.1674, -3.0), (-6.202, 0.1512, -3.0), (-6.53, 0.1481, -3.0), (-6.067, -0.6537, -3.0), (-6.268, -0.685, -3.0), (-6.417, -0.6932, -3.0), (-6.611, -0.6855, -3.0), (-6.81, -0.7246, -3.0), (-6.807, -0.3187, -3.0), (-6.838, -0.5718, -3.0), (-6.824, -0.0983, -3.0), (-6.75, 0.1388, -3.0), (-5.971, -0.6008, -3.0), (-5.899, -0.02017, -3.0), (-6.042, 0.2259, -3.0), (-6.379, 0.07973, -3.0), (-6.654, 0.215, -3.0), (-6.85, -0.6711, -3.0), (-6.175, -0.6342, -3.0), (-6.349, -0.73, -3.0), (-6.496, -0.6525, -3.0), (-6.728, -0.7302, -3.0), (-6.811, -0.4475, -3.0), (-6.816, -0.1981, -3.0), (-6.81, 0.005704, -3.0), (-6.46, -0.3199, -4.768e-07), (-4.733, 1.304, 0.0), (-5.601, 1.25, 9.537e-07), (-6.694, 1.24, 0.0), (-7.428, 1.209, -9.537e-07), (-7.673, 0.4187, -4.768e-07), (-7.618, -0.316, -9.537e-07), (-7.718, -1.16, -1.431e-06), (-7.628, -1.669, -1.669e-06), (-6.965, -1.539, -7.153e-07), (-6.316, -1.564, 9.537e-07), (-5.822, -1.537, 0.0), (-5.151, -1.433, -9.537e-07), (-4.634, -0.3634, -9.537e-07), (-4.831, -1.256, -9.537e-07), (-4.591, 0.6791, -7.153e-07), (-5.067, 1.499, 7.153e-07), (-6.19, 1.012, 7.153e-07), (-7.108, 1.463, -7.153e-07), (-5.509, -1.368, -7.153e-07), (-6.09, -1.687, 7.153e-07), (-6.58, -1.429, 4.768e-07), (-7.353, -1.688, -1.907e-06), (-7.76, -1.491, -1.192e-06), (-7.63, -0.7452, -1.431e-06), (-7.645, 0.0859, -4.768e-07), (-7.627, 0.7654, -9.537e-07), (-4.634, -0.3634, -0.3), (-4.831, -1.256, -0.3), (-4.591, 0.6791, -0.3), (-4.733, 1.304, -0.3), (-5.067, 1.499, -0.3), (-5.601, 1.25, -0.3), (-6.19, 1.012, -0.3), (-6.694, 1.24, -0.3), (-7.108, 1.463, -0.3), (-5.151, -1.433, -0.3), (-5.509, -1.368, -0.3), (-5.822, -1.537, -0.3), (-6.09, -1.687, -0.3), (-6.316, -1.564, -0.3), (-6.58, -1.429, -0.3), (-6.965, -1.539, -0.3), (-7.353, -1.688, -0.3), (-7.628, -1.669, -0.3), (-7.76, -1.491, -0.3), (-7.63, -0.7452, -0.3), (-7.618, -0.316, -0.3), (-7.645, 0.0859, -0.3), (-7.718, -1.16, -0.3), (-7.673, 0.4187, -0.3), (-7.627, 0.7654, -0.3), (-7.428, 1.209, -0.3)], [], [(0, 2, 15, 1), (0, 3, 16, 2), (0, 4, 17, 3), (0, 13, 18, 4), (0, 12, 26, 13), (0, 10, 25, 12), (0, 11, 24, 10), (0, 9, 19, 11), (0, 8, 23, 9), (0, 7, 22, 8), (0, 6, 21, 7), (0, 5, 20, 6), (0, 1, 14, 5), (27, 40, 42, 28), (27, 28, 43, 29), (27, 29, 44, 30), (27, 30, 45, 31), (27, 31, 53, 32), (27, 32, 52, 33), (27, 33, 51, 34), (27, 34, 50, 35), (27, 35, 49, 36), (27, 36, 48, 37), (27, 37, 47, 38), (27, 38, 46, 39), (27, 39, 41, 40), (55, 54, 40, 41), (54, 56, 42, 40), (56, 57, 28, 42), (57, 58, 43, 28), (58, 59, 29, 43), (59, 60, 44, 29), (60, 61, 30, 44), (61, 62, 45, 30), (63, 55, 41, 39), (64, 63, 39, 46), (65, 64, 46, 38), (66, 65, 38, 47), (67, 66, 47, 37), (68, 67, 37, 48), (69, 68, 48, 36), (70, 69, 36, 49), (71, 70, 49, 35), (72, 71, 35, 50), (74, 73, 51, 33), (75, 74, 33, 52), (76, 72, 50, 34), (73, 76, 34, 51), (77, 75, 52, 32), (78, 77, 32, 53), (79, 78, 53, 31), (62, 79, 31, 45), (18, 13, 79, 62), (13, 26, 78, 79), (26, 12, 77, 78), (12, 25, 75, 77), (24, 11, 76, 73), (11, 19, 72, 76), (25, 10, 74, 75), (10, 24, 73, 74), (19, 9, 71, 72), (9, 23, 70, 71), (23, 8, 69, 70), (8, 22, 68, 69), (22, 7, 67, 68), (7, 21, 66, 67), (21, 6, 65, 66), (6, 20, 64, 65), (20, 5, 63, 64), (5, 14, 55, 63), (4, 18, 62, 61), (17, 4, 61, 60), (3, 17, 60, 59), (16, 3, 59, 58), (2, 16, 58, 57), (15, 2, 57, 56), (1, 15, 56, 54), (14, 1, 54, 55)])
_uv = me_plane_006.uv_layers.new(name='UVMap')
_uv.uv.foreach_set('vector', [0.5165, 0.2908, 0.7145, 0.02806, 0.7345, 0.1241, 0.7345, 0.2859, 0.5165, 0.2908, 0.6113, 0.04201, 0.6737, 0.0, 0.7145, 0.02806, 0.5165, 0.2908, 0.4809, 0.05054, 0.5421, 0.08266, 0.6113, 0.04201, 0.5165, 0.2908, 0.3935, 0.06004, 0.4305, 0.01866, 0.4809, 0.05054, 0.5165, 0.2908, 0.3682, 0.1841, 0.372, 0.1301, 0.3935, 0.06004, 0.5165, 0.2908, 0.3784, 0.2976, 0.3732, 0.2355, 0.3682, 0.1841, 0.5165, 0.2908, 0.3705, 0.4289, 0.3791, 0.3641, 0.3784, 0.2976, 0.5165, 0.2908, 0.3839, 0.5073, 0.3673, 0.4804, 0.3705, 0.4289, 0.5165, 0.2908, 0.4623, 0.4828, 0.4167, 0.5084, 0.3839, 0.5073, 0.5165, 0.2908, 0.5398, 0.4827, 0.5076, 0.4633, 0.4623, 0.4828, 0.5165, 0.2908, 0.5986, 0.4753, 0.5674, 0.5002, 0.5398, 0.4827, 0.5165, 0.2908, 0.6781, 0.4548, 0.635, 0.4471, 0.5986, 0.4753, 0.5165, 0.2908, 0.7345, 0.2859, 0.7154, 0.4255, 0.6781, 0.4548, 0.1492, 0.2176, 0.3673, 0.2225, 0.3673, 0.3844, 0.3472, 0.4803, 0.1492, 0.2176, 0.3472, 0.4803, 0.3064, 0.5084, 0.244, 0.4664, 0.1492, 0.2176, 0.244, 0.4664, 0.1749, 0.4257, 0.1137, 0.4579, 0.1492, 0.2176, 0.1137, 0.4579, 0.06324, 0.4897, 0.02625, 0.4484, 0.1492, 0.2176, 0.02625, 0.4484, 0.004783, 0.3783, 0.0008981, 0.3243, 0.1492, 0.2176, 0.0008981, 0.3243, 0.005912, 0.273, 0.01114, 0.2108, 0.1492, 0.2176, 0.01114, 0.2108, 0.01185, 0.1443, 0.003273, 0.07949, 0.1492, 0.2176, 0.003273, 0.07949, 0.0, 0.02796, 0.0166, 0.00113, 0.1492, 0.2176, 0.0166, 0.00113, 0.04948, 0.0, 0.09502, 0.02556, 0.1492, 0.2176, 0.09502, 0.02556, 0.1403, 0.04506, 0.1726, 0.02572, 0.1492, 0.2176, 0.1726, 0.02572, 0.2001, 0.008193, 0.2314, 0.03315, 0.1492, 0.2176, 0.2314, 0.03315, 0.2678, 0.06135, 0.3108, 0.05358, 0.1492, 0.2176, 0.3108, 0.05358, 0.3481, 0.08294, 0.3673, 0.2225, 0.6942, 0.741, 0.8011, 0.741, 0.8011, 0.9736, 0.6942, 0.9736, 0.8011, 0.741, 0.9256, 0.741, 0.9256, 0.9736, 0.8011, 0.9736, 0.9256, 0.741, 1.0, 0.741, 1.0, 0.9736, 0.9256, 0.9736, 0.7345, 0.2326, 0.7806, 0.2326, 0.7806, 0.4652, 0.7345, 0.4652, 0.7806, 0.2326, 0.8232, 0.2326, 0.8232, 0.4652, 0.7806, 0.4652, 0.8232, 0.2326, 0.8724, 0.2326, 0.8724, 0.4652, 0.8232, 0.4652, 0.8724, 0.2326, 0.9383, 0.2326, 0.9383, 0.4652, 0.8724, 0.4652, 0.9383, 0.2326, 0.9944, 0.2326, 0.9944, 0.4652, 0.9383, 0.4652, 0.3974, 0.741, 0.3581, 0.741, 0.3581, 0.5084, 0.3974, 0.5084, 0.4397, 0.741, 0.3974, 0.741, 0.3974, 0.5084, 0.4397, 0.5084, 0.4781, 0.741, 0.4397, 0.741, 0.4397, 0.5084, 0.4781, 0.5084, 0.511, 0.741, 0.4781, 0.741, 0.4781, 0.5084, 0.511, 0.5084, 0.5371, 0.741, 0.511, 0.741, 0.511, 0.5084, 0.5371, 0.5084, 0.5678, 0.741, 0.5371, 0.741, 0.5371, 0.5084, 0.5678, 0.5084, 0.6143, 0.741, 0.5678, 0.741, 0.5678, 0.5084, 0.6143, 0.5084, 0.6616, 0.741, 0.6143, 0.741, 0.6143, 0.5084, 0.6616, 0.5084, 0.6942, 0.741, 0.6616, 0.741, 0.6616, 0.5084, 0.6942, 0.5084, 0.1791, 0.5337, 0.1791, 0.5084, 0.3581, 0.5084, 0.3581, 0.5337, 0.1791, 0.7172, 0.1791, 0.6508, 0.3581, 0.6508, 0.3581, 0.7172, 0.1791, 0.7787, 0.1791, 0.7172, 0.3581, 0.7172, 0.3581, 0.7787, 0.1791, 0.5854, 0.1791, 0.5337, 0.3581, 0.5337, 0.3581, 0.5854, 0.1791, 0.6508, 0.1791, 0.5854, 0.3581, 0.5854, 0.3581, 0.6508, 0.1791, 0.8295, 0.1791, 0.7787, 0.3581, 0.7787, 0.3581, 0.8295, 0.1791, 0.8837, 0.1791, 0.8295, 0.3581, 0.8295, 0.3581, 0.8837, 0.1791, 0.9555, 0.1791, 0.8837, 0.3581, 0.8837, 0.3581, 0.9555, 0.1791, 1.0, 0.1791, 0.9555, 0.3581, 0.9555, 0.3581, 1.0, 2.846e-08, 1.0, 5.692e-08, 0.9555, 0.1791, 0.9555, 0.1791, 1.0, 5.692e-08, 0.9555, 0.0, 0.8837, 0.1791, 0.8837, 0.1791, 0.9555, 0.0, 0.8837, 1.138e-07, 0.8295, 0.1791, 0.8295, 0.1791, 0.8837, 1.138e-07, 0.8295, 2.846e-08, 0.7787, 0.1791, 0.7787, 0.1791, 0.8295, 2.846e-08, 0.6508, 5.692e-08, 0.5854, 0.1791, 0.5854, 0.1791, 0.6508, 5.692e-08, 0.5854, 2.846e-08, 0.5337, 0.1791, 0.5337, 0.1791, 0.5854, 2.846e-08, 0.7787, 0.0, 0.7172, 0.1791, 0.7172, 0.1791, 0.7787, 0.0, 0.7172, 2.846e-08, 0.6508, 0.1791, 0.6508, 0.1791, 0.7172, 2.846e-08, 0.5337, 0.0, 0.5084, 0.1791, 0.5084, 0.1791, 0.5337, 0.6942, 0.9736, 0.6616, 0.9736, 0.6616, 0.741, 0.6942, 0.741, 0.6616, 0.9736, 0.6143, 0.9736, 0.6143, 0.741, 0.6616, 0.741, 0.6143, 0.9736, 0.5678, 0.9736, 0.5678, 0.741, 0.6143, 0.741, 0.5678, 0.9736, 0.5371, 0.9736, 0.5371, 0.741, 0.5678, 0.741, 0.5371, 0.9736, 0.511, 0.9736, 0.511, 0.741, 0.5371, 0.741, 0.511, 0.9736, 0.4781, 0.9736, 0.4781, 0.741, 0.511, 0.741, 0.4781, 0.9736, 0.4397, 0.9736, 0.4397, 0.741, 0.4781, 0.741, 0.4397, 0.9736, 0.3974, 0.9736, 0.3974, 0.741, 0.4397, 0.741, 0.3974, 0.9736, 0.3581, 0.9736, 0.3581, 0.741, 0.3974, 0.741, 0.9383, 1.479e-07, 0.9944, 0.0, 0.9944, 0.2326, 0.9383, 0.2326, 0.8724, 1.849e-07, 0.9383, 1.479e-07, 0.9383, 0.2326, 0.8724, 0.2326, 0.8232, 2.588e-07, 0.8724, 1.849e-07, 0.8724, 0.2326, 0.8232, 0.2326, 0.7806, 2.218e-07, 0.8232, 2.588e-07, 0.8232, 0.2326, 0.7806, 0.2326, 0.7345, 7.395e-08, 0.7806, 2.218e-07, 0.7806, 0.2326, 0.7345, 0.2326, 0.9256, 0.5084, 1.0, 0.5084, 1.0, 0.741, 0.9256, 0.741, 0.8011, 0.5084, 0.9256, 0.5084, 0.9256, 0.741, 0.8011, 0.741, 0.6942, 0.5084, 0.8011, 0.5084, 0.8011, 0.741, 0.6942, 0.741])
me_plane_006.use_remesh_preserve_volume = False
me_plane_006.use_remesh_preserve_attributes = False
me_plane_006.use_mirror_vertex_groups = False
me_plane_006.update()
me_plane_005 = bpy.data.meshes.new('Plane.005')
me_plane_005.from_pydata([(-5.603, 3.925, -3.0), (-4.919, 3.456, -3.0), (-5.423, 4.982, -3.0), (-4.816, 3.935, -3.0), (-5.251, 4.345, -3.0), (-5.332, 4.808, -3.0), (-5.317, 3.266, -3.0), (-5.577, 3.25, -3.0), (-5.905, 3.247, -3.0), (-6.147, 3.411, -3.0), (-5.753, 4.79, -3.0), (-5.917, 4.334, -3.0), (-5.91, 3.91, -3.0), (-5.99, 3.698, -3.0), (-6.19, 3.518, -3.0), (-5.182, 3.251, -3.0), (-4.73, 3.733, -3.0), (-5.289, 4.96, -3.0), (-5.037, 4.12, -3.0), (-5.377, 4.584, -3.0), (-6.209, 3.451, -3.0), (-5.417, 3.325, -3.0), (-5.754, 3.179, -3.0), (-6.034, 3.357, -3.0), (-5.616, 4.913, -3.0), (-5.849, 4.602, -3.0), (-5.943, 4.074, -3.0), (-5.9, 3.799, -3.0), (-6.11, 3.604, -3.0), (-5.603, 3.925, -2.384e-07), (-2.979, 3.959, -7.153e-07), (-4.43, 5.326, -7.153e-07), (-4.698, 6.868, -7.153e-07), (-5.001, 7.449, 2.384e-07), (-6.103, 6.81, 2.384e-07), (-6.649, 5.287, 2.384e-07), (-6.627, 3.876, 2.384e-07), (-6.891, 3.167, -7.153e-07), (-7.56, 2.57, -7.153e-07), (-7.414, 2.211, -7.153e-07), (-6.608, 1.665, 2.384e-07), (-5.515, 1.675, 1.192e-06), (-4.647, 1.729, 2.384e-07), (-3.323, 2.36, -7.153e-07), (-4.199, 1.678, -4.768e-07), (-2.692, 3.284, -7.153e-07), (-4.556, 7.376, -4.768e-07), (-5.645, 7.218, 7.153e-07), (-3.715, 4.576, -7.153e-07), (-4.849, 6.12, -7.153e-07), (-4.982, 1.924, 9.537e-07), (-6.105, 1.437, 9.537e-07), (-7.04, 2.032, -4.768e-07), (-7.624, 2.344, -7.153e-07), (-6.422, 6.181, -2.384e-07), (-6.735, 4.421, 7.153e-07), (-6.591, 3.506, -4.768e-07), (-7.292, 2.855, -7.153e-07), (-3.323, 2.36, -0.3), (-4.199, 1.678, -0.3), (-2.692, 3.284, -0.3), (-5.001, 7.449, -0.3), (-4.556, 7.376, -0.3), (-5.645, 7.218, -0.3), (-2.979, 3.959, -0.3), (-3.715, 4.576, -0.3), (-4.43, 5.326, -0.3), (-4.849, 6.12, -0.3), (-4.698, 6.868, -0.3), (-4.647, 1.729, -0.3), (-4.982, 1.924, -0.3), (-5.515, 1.675, -0.3), (-6.105, 1.437, -0.3), (-6.608, 1.665, -0.3), (-7.04, 2.032, -0.3), (-7.414, 2.211, -0.3), (-7.624, 2.344, -0.3), (-6.103, 6.81, -0.3), (-6.422, 6.181, -0.3), (-6.649, 5.287, -0.3), (-6.735, 4.421, -0.3), (-6.627, 3.876, -0.3), (-6.591, 3.506, -0.3), (-6.891, 3.167, -0.3), (-7.292, 2.855, -0.3), (-7.56, 2.57, -0.3)], [], [(0, 3, 16, 1), (0, 4, 18, 3), (0, 5, 19, 4), (0, 2, 17, 5), (0, 10, 24, 2), (0, 11, 25, 10), (0, 12, 26, 11), (0, 13, 27, 12), (0, 14, 28, 13), (0, 9, 20, 14), (0, 8, 23, 9), (0, 7, 22, 8), (0, 6, 21, 7), (0, 1, 15, 6), (29, 43, 45, 30), (29, 30, 48, 31), (29, 31, 49, 32), (29, 32, 46, 33), (29, 33, 47, 34), (29, 34, 54, 35), (29, 35, 55, 36), (29, 36, 56, 37), (29, 37, 57, 38), (29, 38, 53, 39), (29, 39, 52, 40), (29, 40, 51, 41), (29, 41, 50, 42), (29, 42, 44, 43), (59, 58, 43, 44), (58, 60, 45, 43), (62, 61, 33, 46), (61, 63, 47, 33), (60, 64, 30, 45), (64, 65, 48, 30), (65, 66, 31, 48), (66, 67, 49, 31), (67, 68, 32, 49), (68, 62, 46, 32), (69, 59, 44, 42), (70, 69, 42, 50), (71, 70, 50, 41), (72, 71, 41, 51), (73, 72, 51, 40), (74, 73, 40, 52), (75, 74, 52, 39), (76, 75, 39, 53), (63, 77, 34, 47), (77, 78, 54, 34), (78, 79, 35, 54), (79, 80, 55, 35), (80, 81, 36, 55), (81, 82, 56, 36), (82, 83, 37, 56), (83, 84, 57, 37), (84, 85, 38, 57), (85, 76, 53, 38), (14, 20, 76, 85), (28, 14, 85, 84), (13, 28, 84, 83), (27, 13, 83, 82), (12, 27, 82, 81), (26, 12, 81, 80), (11, 26, 80, 79), (25, 11, 79, 78), (10, 25, 78, 77), (24, 10, 77, 63), (20, 9, 75, 76), (9, 23, 74, 75), (23, 8, 73, 74), (8, 22, 72, 73), (22, 7, 71, 72), (7, 21, 70, 71), (21, 6, 69, 70), (6, 15, 59, 69), (5, 17, 62, 68), (19, 5, 68, 67), (4, 19, 67, 66), (18, 4, 66, 65), (3, 18, 65, 64), (16, 3, 64, 60), (2, 24, 63, 61), (17, 2, 61, 62), (1, 16, 60, 58), (15, 1, 58, 59)])
_uv = me_plane_005.uv_layers.new(name='UVMap')
_uv.uv.foreach_set('vector', [0.6598, 0.2612, 0.4375, 0.3462, 0.395, 0.2885, 0.4239, 0.1777, 0.6598, 0.2612, 0.5976, 0.436, 0.5167, 0.3842, 0.4375, 0.3462, 0.6598, 0.2612, 0.6617, 0.5799, 0.6545, 0.5014, 0.5976, 0.436, 0.6598, 0.2612, 0.7031, 0.6278, 0.6633, 0.6344, 0.6617, 0.5799, 0.6598, 0.2612, 0.7797, 0.5304, 0.7517, 0.5849, 0.7031, 0.6278, 0.6598, 0.2612, 0.7853, 0.3631, 0.79, 0.4584, 0.7797, 0.5304, 0.6598, 0.2612, 0.7456, 0.2245, 0.7694, 0.275, 0.7853, 0.3631, 0.6598, 0.2612, 0.7491, 0.1463, 0.7326, 0.1892, 0.7456, 0.2245, 0.6598, 0.2612, 0.79, 0.06658, 0.7749, 0.1031, 0.7491, 0.1463, 0.6598, 0.2612, 0.768, 0.03573, 0.7893, 0.04228, 0.79, 0.06658, 0.6598, 0.2612, 0.6847, 0.006847, 0.7313, 0.02966, 0.768, 0.03573, 0.6598, 0.2612, 0.592, 0.04185, 0.6358, 0.0, 0.6847, 0.006847, 0.6598, 0.2612, 0.5196, 0.07419, 0.5533, 0.08303, 0.592, 0.04185, 0.6598, 0.2612, 0.4239, 0.1777, 0.4801, 0.08315, 0.5196, 0.07419, 0.2649, 0.3732, 0.02891, 0.4567, 0.0, 0.3459, 0.04254, 0.2882, 0.2649, 0.3732, 0.04254, 0.2882, 0.1217, 0.2502, 0.2026, 0.1983, 0.2649, 0.3732, 0.2026, 0.1983, 0.2595, 0.133, 0.2668, 0.05453, 0.2649, 0.3732, 0.2668, 0.05453, 0.2683, 0.0, 0.3081, 0.006559, 0.2649, 0.3732, 0.3081, 0.006559, 0.3567, 0.04947, 0.3847, 0.104, 0.2649, 0.3732, 0.3847, 0.104, 0.395, 0.176, 0.3904, 0.2713, 0.2649, 0.3732, 0.3904, 0.2713, 0.3744, 0.3594, 0.3506, 0.4099, 0.2649, 0.3732, 0.3506, 0.4099, 0.3377, 0.4452, 0.3541, 0.488, 0.2649, 0.3732, 0.3541, 0.488, 0.3799, 0.5313, 0.395, 0.5678, 0.2649, 0.3732, 0.395, 0.5678, 0.3944, 0.5921, 0.373, 0.5987, 0.2649, 0.3732, 0.373, 0.5987, 0.3363, 0.6047, 0.2898, 0.6275, 0.2649, 0.3732, 0.2898, 0.6275, 0.2408, 0.6344, 0.197, 0.5925, 0.2649, 0.3732, 0.197, 0.5925, 0.1583, 0.5514, 0.1247, 0.5602, 0.2649, 0.3732, 0.1247, 0.5602, 0.08516, 0.5512, 0.02891, 0.4567, 0.5352, 0.7896, 0.6302, 0.7896, 0.6302, 0.9449, 0.5352, 0.9449, 0.6302, 0.7896, 0.7299, 0.7896, 0.7299, 0.9449, 0.6302, 0.9449, 1.0, 0.4657, 0.9674, 0.4657, 0.9674, 0.3105, 1.0, 0.3105, 0.4014, 0.9909, 0.4014, 0.9303, 0.5352, 0.9303, 0.5352, 0.9909, 0.1338, 0.6344, 0.1338, 0.7049, 2.368e-08, 0.7049, 0.0, 0.6344, 0.1338, 0.7049, 0.1338, 0.8039, 5.689e-08, 0.8039, 2.368e-08, 0.7049, 0.1338, 0.8039, 0.1338, 0.9111, 9.287e-08, 0.9111, 5.689e-08, 0.8039, 0.1338, 0.9111, 0.1338, 1.0, 1.014e-07, 1.0, 9.287e-08, 0.9111, 0.79, 0.4657, 0.852, 0.4657, 0.852, 0.621, 0.79, 0.621, 0.852, 0.4657, 0.8962, 0.4657, 0.8962, 0.621, 0.852, 0.621, 0.9307, 0.4657, 0.9674, 0.4657, 0.9674, 0.621, 0.9307, 0.621, 0.8962, 0.4657, 0.9307, 0.4657, 0.9307, 0.621, 0.8962, 0.621, 0.94, 0.7896, 0.9857, 0.7896, 0.9857, 0.9449, 0.94, 0.9449, 0.8921, 0.7896, 0.94, 0.7896, 0.94, 0.9449, 0.8921, 0.9449, 0.8988, 0.1552, 0.9478, 0.1552, 0.9478, 0.3105, 0.8988, 0.3105, 0.8489, 0.1552, 0.8988, 0.1552, 0.8988, 0.3105, 0.8489, 0.3105, 0.812, 0.1552, 0.8489, 0.1552, 0.8489, 0.3105, 0.812, 0.3105, 0.79, 0.1552, 0.812, 0.1552, 0.812, 0.3105, 0.79, 0.3105, 0.4014, 0.9303, 0.4014, 0.8677, 0.5352, 0.8677, 0.5352, 0.9303, 0.4014, 0.8677, 0.4014, 0.7963, 0.5352, 0.7963, 0.5352, 0.8677, 0.4014, 0.7963, 0.4014, 0.7096, 0.5352, 0.7096, 0.5352, 0.7963, 0.4014, 0.7096, 0.4014, 0.6344, 0.5352, 0.6344, 0.5352, 0.7096, 0.9478, 0.1552, 0.9808, 0.1552, 0.9808, 0.3105, 0.9478, 0.3105, 0.7299, 0.7896, 0.7535, 0.7896, 0.7535, 0.9449, 0.7299, 0.9449, 0.7535, 0.7896, 0.7939, 0.7896, 0.7939, 0.9449, 0.7535, 0.9449, 0.7939, 0.7896, 0.838, 0.7896, 0.838, 0.9449, 0.7939, 0.9449, 0.838, 0.7896, 0.8728, 0.7896, 0.8728, 0.9449, 0.838, 0.9449, 0.8728, 0.7896, 0.8921, 0.7896, 0.8921, 0.9449, 0.8728, 0.9449, 0.8728, 0.6344, 0.8921, 0.6344, 0.8921, 0.7896, 0.8728, 0.7896, 0.838, 0.6344, 0.8728, 0.6344, 0.8728, 0.7896, 0.838, 0.7896, 0.7939, 0.6344, 0.838, 0.6344, 0.838, 0.7896, 0.7939, 0.7896, 0.7535, 0.6344, 0.7939, 0.6344, 0.7939, 0.7896, 0.7535, 0.7896, 0.7299, 0.6344, 0.7535, 0.6344, 0.7535, 0.7896, 0.7299, 0.7896, 0.9478, 0.0, 0.9808, 4.935e-08, 0.9808, 0.1552, 0.9478, 0.1552, 0.2676, 0.7096, 0.2676, 0.6344, 0.4014, 0.6344, 0.4014, 0.7096, 0.2676, 0.7963, 0.2676, 0.7096, 0.4014, 0.7096, 0.4014, 0.7963, 0.2676, 0.8677, 0.2676, 0.7963, 0.4014, 0.7963, 0.4014, 0.8677, 0.2676, 0.9303, 0.2676, 0.8677, 0.4014, 0.8677, 0.4014, 0.9303, 0.79, 0.0, 0.812, 4.935e-08, 0.812, 0.1552, 0.79, 0.1552, 0.812, 4.935e-08, 0.8489, 0.0, 0.8489, 0.1552, 0.812, 0.1552, 0.8489, 0.0, 0.8988, 1.234e-07, 0.8988, 0.1552, 0.8489, 0.1552, 0.8988, 1.234e-07, 0.9478, 1.974e-07, 0.9478, 0.1552, 0.8988, 0.1552, 0.8921, 0.6344, 0.94, 0.6344, 0.94, 0.7896, 0.8921, 0.7896, 0.94, 0.6344, 0.9857, 0.6344, 0.9857, 0.7896, 0.94, 0.7896, 0.8962, 0.3105, 0.9307, 0.3105, 0.9307, 0.4657, 0.8962, 0.4657, 0.9307, 0.3105, 0.9674, 0.3105, 0.9674, 0.4657, 0.9307, 0.4657, 0.852, 0.3105, 0.8962, 0.3105, 0.8962, 0.4657, 0.852, 0.4657, 0.79, 0.3105, 0.852, 0.3105, 0.852, 0.4657, 0.79, 0.4657, 0.2676, 0.9111, 0.2676, 1.0, 0.1338, 1.0, 0.1338, 0.9111, 0.2676, 0.8039, 0.2676, 0.9111, 0.1338, 0.9111, 0.1338, 0.8039, 0.2676, 0.7049, 0.2676, 0.8039, 0.1338, 0.8039, 0.1338, 0.7049, 0.2676, 0.6344, 0.2676, 0.7049, 0.1338, 0.7049, 0.1338, 0.6344, 0.2676, 0.9909, 0.2676, 0.9303, 0.4014, 0.9303, 0.4014, 0.9909, 1.0, 0.621, 0.9674, 0.621, 0.9674, 0.4657, 1.0, 0.4657, 0.6302, 0.6344, 0.7299, 0.6344, 0.7299, 0.7896, 0.6302, 0.7896, 0.5352, 0.6344, 0.6302, 0.6344, 0.6302, 0.7896, 0.5352, 0.7896])
me_plane_005.use_remesh_preserve_volume = False
me_plane_005.use_remesh_preserve_attributes = False
me_plane_005.use_mirror_vertex_groups = False
me_plane_005.update()
me_plane_004 = bpy.data.meshes.new('Plane.004')
me_plane_004.from_pydata([(-1.057, 6.297, -3.0), (-0.9331, 6.654, -3.0), (-0.4862, 5.697, -3.0), (-0.5039, 6.729, -3.0), (-0.2242, 5.882, -3.0), (-0.3213, 6.259, -3.0), (-0.433, 6.554, -3.0), (-1.676, 6.729, -3.0), (-1.437, 5.639, -3.0), (-1.872, 6.049, -3.0), (-1.953, 6.511, -3.0), (-0.7343, 6.637, -3.0), (-1.142, 6.711, -3.0), (-0.9579, 5.622, -3.0), (-1.206, 5.552, -3.0), (-0.7122, 5.715, -3.0), (-0.3126, 5.707, -3.0), (-0.6126, 6.706, -3.0), (-0.4351, 6.685, -3.0), (-0.2256, 6.105, -3.0), (-0.4207, 6.393, -3.0), (-1.819, 6.674, -3.0), (-1.658, 5.824, -3.0), (-1.998, 6.287, -3.0), (-0.8667, 6.582, -3.0), (-1.002, 6.826, -3.0), (-1.28, 6.36, 0.0), (1.496, 4.975, -7.153e-07), (1.173, 6.234, -1.669e-06), (0.8004, 7.217, -7.153e-07), (0.5639, 7.799, 0.0), (-0.2041, 7.494, 9.537e-07), (-0.8667, 7.548, 9.537e-07), (-1.564, 7.74, -2.384e-07), (-3.345, 7.799, 0.0), (-4.267, 7.074, 0.0), (-3.998, 5.532, 0.0), (-2.548, 4.165, 0.0), (-0.9494, 4.109, -2.384e-07), (0.623, 4.36, -2.384e-07), (-0.6454, 7.308, 1.431e-06), (-1.095, 8.122, 2.384e-07), (-0.1304, 4.419, -4.768e-07), (1.202, 4.392, -2.384e-07), (0.7932, 7.653, 0.0), (0.2017, 7.723, 2.384e-07), (1.492, 5.719, -1.431e-06), (0.8414, 6.68, -1.431e-06), (-3.818, 7.618, 0.0), (-1.775, 3.876, 0.0), (-3.283, 4.782, 0.0), (-4.417, 6.326, 0.0), (-0.8667, 7.548, -0.3), (-0.6454, 7.308, -0.3), (-1.095, 8.122, -0.3), (0.623, 4.36, -0.3), (-0.1304, 4.419, -0.3), (1.202, 4.392, -0.3), (0.5639, 7.799, -0.3), (0.7932, 7.653, -0.3), (0.2017, 7.723, -0.3), (1.496, 4.975, -0.3), (1.492, 5.719, -0.3), (1.173, 6.234, -0.3), (0.8414, 6.68, -0.3), (0.8004, 7.217, -0.3), (-3.345, 7.799, -0.3), (-3.818, 7.618, -0.3), (-1.775, 3.876, -0.3), (-2.548, 4.165, -0.3), (-3.283, 4.782, -0.3), (-3.998, 5.532, -0.3), (-4.417, 6.326, -0.3), (-4.267, 7.074, -0.3), (-0.2041, 7.494, -0.3), (-1.564, 7.74, -0.3), (-0.9494, 4.109, -0.3)], [], [(0, 4, 16, 2), (0, 5, 19, 4), (0, 6, 20, 5), (0, 3, 18, 6), (0, 11, 17, 3), (0, 1, 24, 11), (0, 12, 25, 1), (0, 10, 21, 7), (0, 9, 23, 10), (0, 8, 22, 9), (0, 13, 14, 8), (0, 2, 15, 13), (26, 39, 43, 27), (26, 27, 46, 28), (26, 28, 47, 29), (26, 29, 44, 30), (26, 30, 45, 31), (26, 31, 40, 32), (26, 32, 41, 33), (26, 34, 48, 35), (26, 35, 51, 36), (26, 36, 50, 37), (26, 37, 49, 38), (26, 38, 42, 39), (53, 52, 32, 40), (52, 54, 41, 32), (56, 55, 39, 42), (55, 57, 43, 39), (59, 58, 30, 44), (58, 60, 45, 30), (57, 61, 27, 43), (61, 62, 46, 27), (62, 63, 28, 46), (63, 64, 47, 28), (64, 65, 29, 47), (65, 59, 44, 29), (66, 67, 48, 34), (69, 68, 49, 37), (70, 69, 37, 50), (71, 70, 50, 36), (72, 71, 36, 51), (73, 72, 51, 35), (67, 73, 35, 48), (60, 74, 31, 45), (74, 53, 40, 31), (54, 75, 33, 41), (76, 56, 42, 38), (68, 76, 38, 49), (33, 34, 26), (12, 0, 7), (66, 75, 12, 7), (34, 33, 75, 66), (14, 13, 76, 68), (13, 15, 56, 76), (25, 12, 75, 54), (11, 24, 53, 74), (17, 11, 74, 60), (21, 10, 73, 67), (10, 23, 72, 73), (23, 9, 71, 72), (9, 22, 70, 71), (22, 8, 69, 70), (8, 14, 68, 69), (7, 21, 67, 66), (6, 18, 59, 65), (20, 6, 65, 64), (5, 20, 64, 63), (19, 5, 63, 62), (4, 19, 62, 61), (16, 4, 61, 57), (3, 17, 60, 58), (18, 3, 58, 59), (2, 16, 57, 55), (15, 2, 55, 56), (1, 25, 54, 52), (24, 1, 52, 53)])
_uv = me_plane_004.uv_layers.new(name='UVMap')
_uv.uv.foreach_set('vector', [0.1647, 0.2416, 0.3356, 0.01129, 0.3844, 0.04721, 0.3781, 0.1002, 0.1647, 0.2416, 0.215, 0.02086, 0.2673, 0.0, 0.3356, 0.01129, 0.1647, 0.2416, 0.1191, 0.03921, 0.1689, 0.04392, 0.215, 0.02086, 0.1647, 0.2416, 0.06203, 0.05153, 0.07901, 0.03299, 0.1191, 0.03921, 0.1647, 0.2416, 0.07777, 0.1261, 0.06326, 0.08562, 0.06203, 0.05153, 0.1647, 0.2416, 0.06228, 0.1854, 0.0878, 0.1691, 0.07777, 0.1261, 0.1647, 0.2416, 0.03362, 0.2456, 0.00611, 0.1971, 0.06228, 0.1854, 0.1647, 0.2416, 0.05178, 0.5015, 0.009083, 0.4523, 0.0, 0.4064, 0.1647, 0.2416, 0.1973, 0.5014, 0.1179, 0.527, 0.05178, 0.5015, 0.1647, 0.2416, 0.3456, 0.3912, 0.2774, 0.4483, 0.1973, 0.5014, 0.1647, 0.2416, 0.3761, 0.247, 0.3844, 0.3256, 0.3456, 0.3912, 0.1647, 0.2416, 0.3781, 0.1002, 0.3607, 0.1677, 0.3761, 0.247, 0.549, 0.2854, 0.7625, 0.4267, 0.7688, 0.4798, 0.72, 0.5157, 0.549, 0.2854, 0.72, 0.5157, 0.6517, 0.527, 0.5994, 0.5061, 0.549, 0.2854, 0.5994, 0.5061, 0.5533, 0.483, 0.5035, 0.4878, 0.549, 0.2854, 0.5035, 0.4878, 0.4634, 0.494, 0.4464, 0.4754, 0.549, 0.2854, 0.4464, 0.4754, 0.4477, 0.4413, 0.4622, 0.4009, 0.549, 0.2854, 0.4622, 0.4009, 0.4722, 0.3579, 0.4467, 0.3416, 0.549, 0.2854, 0.4467, 0.3416, 0.3905, 0.3299, 0.418, 0.2813, 0.549, 0.2854, 0.3844, 0.1205, 0.3935, 0.07466, 0.4362, 0.02543, 0.549, 0.2854, 0.4362, 0.02543, 0.5023, 0.0, 0.5817, 0.02557, 0.549, 0.2854, 0.5817, 0.02557, 0.6618, 0.07865, 0.73, 0.1358, 0.549, 0.2854, 0.73, 0.1358, 0.7688, 0.2014, 0.7605, 0.28, 0.549, 0.2854, 0.7605, 0.28, 0.7451, 0.3592, 0.7625, 0.4267, 0.9877, 0.1382, 0.9621, 0.1382, 0.9621, 3.901e-08, 0.9877, 0.0, 0.9621, 0.1382, 0.9059, 0.1382, 0.9059, 9.957e-08, 0.9621, 3.901e-08, 0.1395, 0.8776, 0.1395, 0.9466, 8.663e-08, 0.9466, 8.507e-08, 0.8776, 0.1395, 0.9466, 0.1395, 1.0, 1.19e-07, 1.0, 8.663e-08, 0.9466, 0.7688, 0.1382, 0.7877, 0.1382, 0.7877, 0.2765, 0.7688, 0.2765, 0.7877, 0.1382, 0.8221, 0.1382, 0.8221, 0.2765, 0.7877, 0.2765, 0.4185, 0.527, 0.4185, 0.5752, 0.279, 0.5752, 0.279, 0.527, 0.4185, 0.5752, 0.4185, 0.6428, 0.279, 0.6428, 0.279, 0.5752, 0.4185, 0.6428, 0.4185, 0.6947, 0.279, 0.6947, 0.279, 0.6428, 0.4185, 0.6947, 0.4185, 0.7404, 0.279, 0.7404, 0.279, 0.6947, 0.4185, 0.7404, 0.4185, 0.7898, 0.279, 0.7898, 0.279, 0.7404, 0.4185, 0.7898, 0.4185, 0.8295, 0.279, 0.8295, 0.279, 0.7898, 0.7208, 0.6652, 0.767, 0.6652, 0.767, 0.8034, 0.7208, 0.8034, 0.1395, 0.6539, 0.1395, 0.7236, 3.525e-08, 0.7236, 5.194e-08, 0.6539, 0.1395, 0.5891, 0.1395, 0.6539, 5.194e-08, 0.6539, 3.003e-08, 0.5891, 0.1395, 0.527, 0.1395, 0.5891, 3.003e-08, 0.5891, 0.0, 0.527, 0.8993, 0.6652, 0.9492, 0.6652, 0.9492, 0.8034, 0.8993, 0.8034, 0.8305, 0.6652, 0.8993, 0.6652, 0.8993, 0.8034, 0.8305, 0.8034, 0.767, 0.6652, 0.8305, 0.6652, 0.8305, 0.8034, 0.767, 0.8034, 0.8221, 0.1382, 0.8627, 0.1382, 0.8627, 0.2765, 0.8221, 0.2765, 0.8627, 0.1382, 0.9059, 0.1382, 0.9059, 0.2765, 0.8627, 0.2765, 0.9492, 0.6652, 1.0, 0.6652, 1.0, 0.8034, 0.9492, 0.8034, 0.1395, 0.8007, 0.1395, 0.8776, 8.507e-08, 0.8776, 1.051e-07, 0.8007, 0.1395, 0.7236, 0.1395, 0.8007, 1.051e-07, 0.8007, 3.525e-08, 0.7236, 0.418, 0.2813, 0.3844, 0.1205, 0.549, 0.2854, 0.03362, 0.2456, 0.1647, 0.2416, 0.0, 0.4064, 0.7208, 0.6652, 0.558, 0.6652, 0.558, 0.527, 0.7208, 0.527, 0.7208, 0.8034, 0.558, 0.8034, 0.558, 0.6652, 0.7208, 0.6652, 0.279, 0.7236, 0.279, 0.8007, 0.1395, 0.8007, 0.1395, 0.7236, 0.279, 0.8007, 0.279, 0.8776, 0.1395, 0.8776, 0.1395, 0.8007, 0.9492, 0.527, 1.0, 0.527, 1.0, 0.6652, 0.9492, 0.6652, 0.8627, 8.788e-08, 0.9059, 1.099e-07, 0.9059, 0.1382, 0.8627, 0.1382, 0.8221, 6.591e-08, 0.8627, 8.788e-08, 0.8627, 0.1382, 0.8221, 0.1382, 0.767, 0.527, 0.8305, 0.527, 0.8305, 0.6652, 0.767, 0.6652, 0.8305, 0.527, 0.8993, 0.527, 0.8993, 0.6652, 0.8305, 0.6652, 0.8993, 0.527, 0.9492, 0.527, 0.9492, 0.6652, 0.8993, 0.6652, 0.279, 0.527, 0.279, 0.5891, 0.1395, 0.5891, 0.1395, 0.527, 0.279, 0.5891, 0.279, 0.6539, 0.1395, 0.6539, 0.1395, 0.5891, 0.279, 0.6539, 0.279, 0.7236, 0.1395, 0.7236, 0.1395, 0.6539, 0.7208, 0.527, 0.767, 0.527, 0.767, 0.6652, 0.7208, 0.6652, 0.558, 0.7898, 0.558, 0.8295, 0.4185, 0.8295, 0.4185, 0.7898, 0.558, 0.7404, 0.558, 0.7898, 0.4185, 0.7898, 0.4185, 0.7404, 0.558, 0.6947, 0.558, 0.7404, 0.4185, 0.7404, 0.4185, 0.6947, 0.558, 0.6428, 0.558, 0.6947, 0.4185, 0.6947, 0.4185, 0.6428, 0.558, 0.5752, 0.558, 0.6428, 0.4185, 0.6428, 0.4185, 0.5752, 0.558, 0.527, 0.558, 0.5752, 0.4185, 0.5752, 0.4185, 0.527, 0.7877, 0.0, 0.8221, 6.591e-08, 0.8221, 0.1382, 0.7877, 0.1382, 0.7688, 2.197e-08, 0.7877, 0.0, 0.7877, 0.1382, 0.7688, 0.1382, 0.279, 0.9466, 0.279, 1.0, 0.1395, 1.0, 0.1395, 0.9466, 0.279, 0.8776, 0.279, 0.9466, 0.1395, 0.9466, 0.1395, 0.8776, 0.9621, 0.2765, 0.9059, 0.2765, 0.9059, 0.1382, 0.9621, 0.1382, 0.9877, 0.2765, 0.9621, 0.2765, 0.9621, 0.1382, 0.9877, 0.1382])
me_plane_004.use_remesh_preserve_volume = False
me_plane_004.use_remesh_preserve_attributes = False
me_plane_004.use_mirror_vertex_groups = False
me_plane_004.update()
me_plane_003 = bpy.data.meshes.new('Plane.003')
me_plane_003.from_pydata([(4.53, 5.554, -3.0), (3.966, 5.186, -3.0), (5.151, 4.956, -3.0), (3.714, 6.203, -3.0), (3.791, 5.356, -3.0), (3.694, 5.734, -3.0), (3.582, 6.029, -3.0), (5.325, 5.153, -3.0), (5.417, 5.507, -3.0), (5.384, 5.833, -3.0), (5.18, 6.017, -3.0), (4.736, 6.115, -3.0), (4.117, 6.167, -3.0), (4.759, 5.13, -3.0), (4.96, 4.961, -3.0), (4.465, 5.247, -3.0), (4.247, 5.271, -3.0), (3.812, 5.185, -3.0), (4.146, 5.251, -3.0), (5.039, 4.923, -3.0), (5.258, 5.039, -3.0), (3.631, 6.16, -3.0), (3.789, 5.58, -3.0), (3.594, 5.868, -3.0), (5.432, 5.701, -3.0), (3.866, 6.194, -3.0), (5.371, 5.307, -3.0), (5.293, 5.93, -3.0), (5.006, 6.082, -3.0), (4.423, 6.136, -3.0), (4.878, 5.04, -3.0), (4.617, 5.208, -3.0), (4.332, 5.263, -3.0), (4.53, 5.554, -2.384e-07), (7.376, 6.485, 2.384e-07), (6.694, 7.097, 2.384e-07), (5.216, 7.422, 2.384e-07), (3.152, 7.597, 2.384e-07), (1.81, 7.719, 2.384e-07), (1.369, 7.137, -4.768e-07), (1.741, 6.154, -1.431e-06), (2.065, 4.895, -4.768e-07), (2.647, 4.326, 0.0), (3.586, 4.609, -7.153e-07), (4.311, 4.531, -4.768e-07), (5.293, 4.141, 0.0), (5.963, 3.578, 2.384e-07), (6.599, 3.559, 2.384e-07), (7.178, 4.218, -4.768e-07), (7.486, 5.398, -4.768e-07), (2.134, 4.323, 0.0), (3.25, 4.542, -4.768e-07), (6.227, 3.451, 2.384e-07), (6.956, 3.836, 0.0), (2.314, 7.688, 2.384e-07), (1.531, 7.573, 0.0), (2.06, 5.639, -1.192e-06), (1.41, 6.6, -1.192e-06), (7.331, 4.73, -9.537e-07), (7.535, 6.043, 0.0), (7.074, 6.809, 2.384e-07), (6.115, 7.314, 2.384e-07), (4.171, 7.493, 2.384e-07), (5.69, 3.84, 0.0), (4.818, 4.399, 0.0), (3.869, 4.585, -7.153e-07), (2.647, 4.326, -0.3), (2.134, 4.323, -0.3), (3.25, 4.542, -0.3), (6.599, 3.559, -0.3), (6.227, 3.451, -0.3), (6.956, 3.836, -0.3), (5.69, 3.84, -0.3), (5.293, 4.141, -0.3), (1.81, 7.719, -0.3), (2.314, 7.688, -0.3), (4.818, 4.399, -0.3), (1.531, 7.573, -0.3), (5.963, 3.578, -0.3), (2.065, 4.895, -0.3), (2.06, 5.639, -0.3), (1.741, 6.154, -0.3), (1.41, 6.6, -0.3), (1.369, 7.137, -0.3), (7.178, 4.218, -0.3), (7.331, 4.73, -0.3), (7.486, 5.398, -0.3), (7.535, 6.043, -0.3), (7.376, 6.485, -0.3), (7.074, 6.809, -0.3), (6.694, 7.097, -0.3), (6.115, 7.314, -0.3), (5.216, 7.422, -0.3), (4.171, 7.493, -0.3), (3.152, 7.597, -0.3), (4.311, 4.531, -0.3), (3.869, 4.585, -0.3), (3.586, 4.609, -0.3)], [], [(0, 9, 24, 8), (0, 10, 27, 9), (0, 11, 28, 10), (0, 12, 29, 11), (0, 3, 25, 12), (0, 6, 21, 3), (0, 5, 23, 6), (0, 4, 22, 5), (0, 1, 17, 4), (0, 16, 18, 1), (0, 15, 32, 16), (0, 13, 31, 15), (0, 14, 30, 13), (0, 2, 19, 14), (0, 7, 20, 2), (0, 8, 26, 7), (33, 49, 59, 34), (33, 34, 60, 35), (33, 35, 61, 36), (33, 36, 62, 37), (33, 37, 54, 38), (33, 38, 55, 39), (33, 39, 57, 40), (33, 40, 56, 41), (33, 41, 50, 42), (33, 42, 51, 43), (33, 43, 65, 44), (33, 44, 64, 45), (33, 45, 63, 46), (33, 46, 52, 47), (33, 47, 53, 48), (33, 48, 58, 49), (67, 66, 42, 50), (66, 68, 51, 42), (70, 69, 47, 52), (69, 71, 53, 47), (73, 72, 63, 45), (75, 74, 38, 54), (76, 73, 45, 64), (74, 77, 55, 38), (78, 70, 52, 46), (79, 67, 50, 41), (72, 78, 46, 63), (80, 79, 41, 56), (81, 80, 56, 40), (82, 81, 40, 57), (83, 82, 57, 39), (77, 83, 39, 55), (71, 84, 48, 53), (84, 85, 58, 48), (85, 86, 49, 58), (86, 87, 59, 49), (87, 88, 34, 59), (88, 89, 60, 34), (89, 90, 35, 60), (90, 91, 61, 35), (91, 92, 36, 61), (92, 93, 62, 36), (93, 94, 37, 62), (94, 75, 54, 37), (95, 76, 64, 44), (96, 95, 44, 65), (97, 96, 65, 43), (68, 97, 43, 51), (18, 16, 97, 68), (16, 32, 96, 97), (32, 15, 95, 96), (15, 31, 76, 95), (12, 25, 75, 94), (29, 12, 94, 93), (11, 29, 93, 92), (28, 11, 92, 91), (10, 28, 91, 90), (27, 10, 90, 89), (9, 27, 89, 88), (24, 9, 88, 87), (8, 24, 87, 86), (26, 8, 86, 85), (7, 26, 85, 84), (20, 7, 84, 71), (21, 6, 83, 77), (6, 23, 82, 83), (23, 5, 81, 82), (5, 22, 80, 81), (22, 4, 79, 80), (30, 14, 78, 72), (4, 17, 67, 79), (14, 19, 70, 78), (3, 21, 77, 74), (31, 13, 73, 76), (25, 3, 74, 75), (13, 30, 72, 73), (2, 20, 71, 69), (19, 2, 69, 70), (1, 18, 68, 66), (17, 1, 66, 67)])
_uv = me_plane_003.uv_layers.new(name='UVMap')
_uv.uv.foreach_set('vector', [0.1952, 0.2806, 0.05217, 0.032, 0.09015, 0.00821, 0.1511, 0.0, 0.1952, 0.2806, 0.008722, 0.1083, 0.02807, 0.06687, 0.05217, 0.032, 0.1952, 0.2806, 0.007767, 0.2535, 0.0, 0.167, 0.008722, 0.1083, 0.1952, 0.2806, 0.0324, 0.4508, 0.02193, 0.3531, 0.007767, 0.2535, 0.1952, 0.2806, 0.0477, 0.5793, 0.04054, 0.5313, 0.0324, 0.4508, 0.1952, 0.2806, 0.1106, 0.609, 0.06677, 0.6025, 0.0477, 0.5793, 0.1952, 0.2806, 0.1946, 0.5545, 0.1597, 0.5945, 0.1106, 0.609, 0.1952, 0.2806, 0.3054, 0.4989, 0.2363, 0.5142, 0.1946, 0.5545, 0.1952, 0.2806, 0.3468, 0.4328, 0.3573, 0.481, 0.3054, 0.4989, 0.1952, 0.2806, 0.3019, 0.3503, 0.3148, 0.3806, 0.3468, 0.4328, 0.1952, 0.2806, 0.2948, 0.2807, 0.2985, 0.3233, 0.3019, 0.3503, 0.1952, 0.2806, 0.3116, 0.1808, 0.2971, 0.2305, 0.2948, 0.2807, 0.1952, 0.2806, 0.3508, 0.1066, 0.3317, 0.1375, 0.3116, 0.1808, 0.1952, 0.2806, 0.3399, 0.04648, 0.3573, 0.07925, 0.3508, 0.1066, 0.1952, 0.2806, 0.2671, 0.00529, 0.307, 0.01844, 0.3399, 0.04648, 0.1952, 0.2806, 0.1511, 0.0, 0.2164, 0.001113, 0.2671, 0.00529, 0.5525, 0.3285, 0.5084, 0.609, 0.4474, 0.6008, 0.4094, 0.577, 0.5525, 0.3285, 0.4094, 0.577, 0.3853, 0.5422, 0.366, 0.5008, 0.5525, 0.3285, 0.366, 0.5008, 0.3573, 0.4421, 0.365, 0.3555, 0.5525, 0.3285, 0.365, 0.3555, 0.3792, 0.2559, 0.3897, 0.1582, 0.5525, 0.3285, 0.3897, 0.1582, 0.3978, 0.07771, 0.405, 0.02978, 0.5525, 0.3285, 0.405, 0.02978, 0.424, 0.006508, 0.4679, 0.0, 0.5525, 0.3285, 0.4679, 0.0, 0.517, 0.01458, 0.5519, 0.05459, 0.5525, 0.3285, 0.5519, 0.05459, 0.5935, 0.09484, 0.6627, 0.1102, 0.5525, 0.3285, 0.6627, 0.1102, 0.7146, 0.1281, 0.7041, 0.1762, 0.5525, 0.3285, 0.7041, 0.1762, 0.672, 0.2284, 0.6592, 0.2587, 0.5525, 0.3285, 0.6592, 0.2587, 0.6558, 0.2858, 0.6521, 0.3284, 0.5525, 0.3285, 0.6521, 0.3284, 0.6543, 0.3785, 0.6689, 0.4283, 0.5525, 0.3285, 0.6689, 0.4283, 0.689, 0.4716, 0.708, 0.5025, 0.5525, 0.3285, 0.708, 0.5025, 0.7146, 0.5298, 0.6972, 0.5626, 0.5525, 0.3285, 0.6972, 0.5626, 0.6643, 0.5906, 0.6244, 0.6038, 0.5525, 0.3285, 0.6244, 0.6038, 0.5737, 0.6079, 0.5084, 0.609, 0.8573, 0.5657, 0.8573, 0.6145, 0.7146, 0.6145, 0.7146, 0.5657, 0.8573, 0.6145, 0.8573, 0.6694, 0.7146, 0.6694, 0.7146, 0.6145, 0.8573, 0.9658, 0.8573, 1.0, 0.7146, 1.0, 0.7146, 0.9658, 0.4282, 0.609, 0.4282, 0.6407, 0.2854, 0.6407, 0.2854, 0.609, 0.8573, 0.8687, 0.8573, 0.9101, 0.7146, 0.9101, 0.7146, 0.8687, 0.8573, 0.4912, 0.8573, 0.5396, 0.7146, 0.5396, 0.7146, 0.4912, 0.8573, 0.8205, 0.8573, 0.8687, 0.7146, 0.8687, 0.7146, 0.8205, 0.8573, 0.5396, 0.8573, 0.5657, 0.7146, 0.5657, 0.7146, 0.5396, 0.8573, 0.9392, 0.8573, 0.9658, 0.7146, 0.9658, 0.7146, 0.9392, 0.1427, 0.8694, 0.1427, 0.9247, 3.589e-08, 0.9247, 8.434e-08, 0.8694, 0.8573, 0.9101, 0.8573, 0.9392, 0.7146, 0.9392, 0.7146, 0.9101, 0.1427, 0.7981, 0.1427, 0.8694, 8.434e-08, 0.8694, 1.531e-07, 0.7981, 0.1427, 0.7464, 0.1427, 0.7981, 1.531e-07, 0.7981, 1.51e-07, 0.7464, 0.1427, 0.7012, 0.1427, 0.7464, 1.51e-07, 0.7464, 1.159e-07, 0.7012, 0.1427, 0.6496, 0.1427, 0.7012, 1.159e-07, 0.7012, 5.144e-08, 0.6496, 0.1427, 0.609, 0.1427, 0.6496, 5.144e-08, 0.6496, 0.0, 0.609, 0.4282, 0.6407, 0.4282, 0.6802, 0.2854, 0.6802, 0.2854, 0.6407, 0.4282, 0.6802, 0.4282, 0.7311, 0.2854, 0.7311, 0.2854, 0.6802, 0.4282, 0.7311, 0.4282, 0.7968, 0.2854, 0.7968, 0.2854, 0.7311, 0.4282, 0.7968, 0.4282, 0.8587, 0.2854, 0.8587, 0.2854, 0.7968, 0.4282, 0.8587, 0.4282, 0.8982, 0.2854, 0.8982, 0.2854, 0.8587, 0.8573, 0.0, 0.8573, 0.03057, 0.7146, 0.03057, 0.7146, 0.0, 0.8573, 0.03057, 0.8573, 0.06838, 0.7146, 0.06838, 0.7146, 0.03057, 0.8573, 0.06838, 0.8573, 0.1249, 0.7146, 0.1249, 0.7146, 0.06838, 0.8573, 0.1249, 0.8573, 0.2116, 0.7146, 0.2116, 0.7146, 0.1249, 0.8573, 0.2116, 0.8573, 0.3122, 0.7146, 0.3122, 0.7146, 0.2116, 0.8573, 0.3122, 0.8573, 0.4104, 0.7146, 0.4104, 0.7146, 0.3122, 0.8573, 0.4104, 0.8573, 0.4912, 0.7146, 0.4912, 0.7146, 0.4104, 0.8573, 0.7707, 0.8573, 0.8205, 0.7146, 0.8205, 0.7146, 0.7707, 0.8573, 0.7279, 0.8573, 0.7707, 0.7146, 0.7707, 0.7146, 0.7279, 0.8573, 0.7007, 0.8573, 0.7279, 0.7146, 0.7279, 0.7146, 0.7007, 0.8573, 0.6694, 0.8573, 0.7007, 0.7146, 0.7007, 0.7146, 0.6694, 1.0, 0.6694, 1.0, 0.7007, 0.8573, 0.7007, 0.8573, 0.6694, 1.0, 0.7007, 1.0, 0.7279, 0.8573, 0.7279, 0.8573, 0.7007, 1.0, 0.7279, 1.0, 0.7707, 0.8573, 0.7707, 0.8573, 0.7279, 1.0, 0.7707, 1.0, 0.8205, 0.8573, 0.8205, 0.8573, 0.7707, 1.0, 0.4104, 1.0, 0.4912, 0.8573, 0.4912, 0.8573, 0.4104, 1.0, 0.3122, 1.0, 0.4104, 0.8573, 0.4104, 0.8573, 0.3122, 1.0, 0.2116, 1.0, 0.3122, 0.8573, 0.3122, 0.8573, 0.2116, 1.0, 0.1249, 1.0, 0.2116, 0.8573, 0.2116, 0.8573, 0.1249, 1.0, 0.06838, 1.0, 0.1249, 0.8573, 0.1249, 0.8573, 0.06838, 1.0, 0.03057, 1.0, 0.06838, 0.8573, 0.06838, 0.8573, 0.03057, 1.0, 0.0, 1.0, 0.03057, 0.8573, 0.03057, 0.8573, 0.0, 0.5709, 0.8587, 0.5709, 0.8982, 0.4282, 0.8982, 0.4282, 0.8587, 0.5709, 0.7968, 0.5709, 0.8587, 0.4282, 0.8587, 0.4282, 0.7968, 0.5709, 0.7311, 0.5709, 0.7968, 0.4282, 0.7968, 0.4282, 0.7311, 0.5709, 0.6802, 0.5709, 0.7311, 0.4282, 0.7311, 0.4282, 0.6802, 0.5709, 0.6407, 0.5709, 0.6802, 0.4282, 0.6802, 0.4282, 0.6407, 0.2854, 0.609, 0.2854, 0.6496, 0.1427, 0.6496, 0.1427, 0.609, 0.2854, 0.6496, 0.2854, 0.7012, 0.1427, 0.7012, 0.1427, 0.6496, 0.2854, 0.7012, 0.2854, 0.7464, 0.1427, 0.7464, 0.1427, 0.7012, 0.2854, 0.7464, 0.2854, 0.7981, 0.1427, 0.7981, 0.1427, 0.7464, 0.2854, 0.7981, 0.2854, 0.8694, 0.1427, 0.8694, 0.1427, 0.7981, 1.0, 0.9101, 1.0, 0.9392, 0.8573, 0.9392, 0.8573, 0.9101, 0.2854, 0.8694, 0.2854, 0.9247, 0.1427, 0.9247, 0.1427, 0.8694, 1.0, 0.9392, 1.0, 0.9658, 0.8573, 0.9658, 0.8573, 0.9392, 1.0, 0.5396, 1.0, 0.5657, 0.8573, 0.5657, 0.8573, 0.5396, 1.0, 0.8205, 1.0, 0.8687, 0.8573, 0.8687, 0.8573, 0.8205, 1.0, 0.4912, 1.0, 0.5396, 0.8573, 0.5396, 0.8573, 0.4912, 1.0, 0.8687, 1.0, 0.9101, 0.8573, 0.9101, 0.8573, 0.8687, 0.5709, 0.609, 0.5709, 0.6407, 0.4282, 0.6407, 0.4282, 0.609, 1.0, 0.9658, 1.0, 1.0, 0.8573, 1.0, 0.8573, 0.9658, 1.0, 0.6145, 1.0, 0.6694, 0.8573, 0.6694, 0.8573, 0.6145, 1.0, 0.5657, 1.0, 0.6145, 0.8573, 0.6145, 0.8573, 0.5657])
me_plane_003.use_remesh_preserve_volume = False
me_plane_003.use_remesh_preserve_attributes = False
me_plane_003.use_mirror_vertex_groups = False
me_plane_003.update()
me_plane_002 = bpy.data.meshes.new('Plane.002')
me_plane_002.from_pydata([(6.338, 0.7026, -3.0), (6.194, 0.04339, -3.0), (5.729, 0.559, -3.0), (6.787, 0.5015, -3.0), (5.887, 1.01, -3.0), (6.225, 1.178, -3.0), (6.694, 0.08223, -3.0), (6.485, 1.256, -3.0), (6.705, 0.9917, -3.0), (6.764, 0.2329, -3.0), (5.74, 0.9031, -3.0), (5.874, 0.1987, -3.0), (6.079, 1.046, -3.0), (6.351, 1.287, -3.0), (6.523, 0.02667, -3.0), (6.766, 0.7878, -3.0), (6.609, 1.139, -3.0), (6.338, 0.7026, 0.0), (7.56, 1.666, 4.768e-07), (6.826, 2.547, 4.768e-07), (5.959, 2.286, -2.384e-07), (4.835, 1.726, 2.384e-07), (4.308, 0.224, 2.384e-07), (5.858, -1.495, -2.384e-07), (7.526, -1.365, -2.384e-07), (7.834, 0.03206, -2.384e-07), (4.79, -0.977, 0.0), (6.954, -1.551, -2.384e-07), (4.345, 1.371, 4.768e-07), (7.757, -0.8632, -2.384e-07), (7.765, 0.9865, 0.0), (5.474, 1.846, 0.0), (6.38, 2.651, 0.0), (7.239, 2.157, 9.537e-07), (5.858, -1.495, -0.3), (4.79, -0.977, -0.3), (6.954, -1.551, -0.3), (4.308, 0.224, -0.3), (4.345, 1.371, -0.3), (7.834, 0.03206, -0.3), (7.757, -0.8632, -0.3), (7.765, 0.9865, -0.3), (4.835, 1.726, -0.3), (5.474, 1.846, -0.3), (5.959, 2.286, -0.3), (6.38, 2.651, -0.3), (7.526, -1.365, -0.3), (6.826, 2.547, -0.3), (7.239, 2.157, -0.3), (7.56, 1.666, -0.3)], [], [(0, 8, 15, 3), (0, 7, 16, 8), (0, 5, 13, 7), (0, 4, 12, 5), (0, 2, 10, 4), (0, 1, 11, 2), (0, 6, 14, 1), (0, 3, 9, 6), (17, 25, 30, 18), (17, 18, 33, 19), (17, 19, 32, 20), (17, 20, 31, 21), (17, 21, 28, 22), (17, 22, 26, 23), (17, 23, 27, 24), (17, 24, 29, 25), (35, 34, 23, 26), (34, 36, 27, 23), (38, 37, 22, 28), (37, 35, 26, 22), (40, 39, 25, 29), (39, 41, 30, 25), (42, 38, 28, 21), (43, 42, 21, 31), (44, 43, 31, 20), (45, 44, 20, 32), (36, 46, 24, 27), (46, 40, 29, 24), (47, 45, 32, 19), (48, 47, 19, 33), (49, 48, 33, 18), (41, 49, 18, 30), (15, 8, 49, 41), (8, 16, 48, 49), (16, 7, 47, 48), (7, 13, 45, 47), (6, 9, 40, 46), (14, 6, 46, 36), (13, 5, 44, 45), (5, 12, 43, 44), (12, 4, 42, 43), (4, 10, 38, 42), (3, 15, 41, 39), (9, 3, 39, 40), (2, 11, 35, 37), (10, 2, 37, 38), (1, 14, 36, 34), (11, 1, 34, 35)])
_uv = me_plane_002.uv_layers.new(name='UVMap')
_uv.uv.foreach_set('vector', [0.534, 0.2743, 0.4081, 0.3974, 0.384, 0.3147, 0.3736, 0.1978, 0.534, 0.2743, 0.4886, 0.5027, 0.4436, 0.4564, 0.4081, 0.3974, 0.534, 0.2743, 0.5794, 0.4672, 0.5362, 0.5137, 0.4886, 0.5027, 0.534, 0.2743, 0.6965, 0.394, 0.6292, 0.4112, 0.5794, 0.4672, 0.534, 0.2743, 0.7471, 0.2075, 0.7471, 0.3485, 0.6965, 0.394, 0.534, 0.2743, 0.5774, 0.002537, 0.692, 0.06193, 0.7471, 0.2075, 0.534, 0.2743, 0.4014, 0.02498, 0.4612, 0.0, 0.5774, 0.002537, 0.534, 0.2743, 0.3736, 0.1978, 0.3787, 0.08756, 0.4014, 0.02498, 0.1605, 0.2395, 0.0, 0.3159, 0.01047, 0.199, 0.03451, 0.1164, 0.1605, 0.2395, 0.03451, 0.1164, 0.07006, 0.05727, 0.1151, 0.01103, 0.1605, 0.2395, 0.1151, 0.01103, 0.1626, 0.0, 0.2059, 0.04653, 0.1605, 0.2395, 0.2059, 0.04653, 0.2557, 0.1025, 0.3229, 0.1197, 0.1605, 0.2395, 0.3229, 0.1197, 0.3736, 0.1652, 0.3736, 0.3062, 0.1605, 0.2395, 0.3736, 0.3062, 0.3185, 0.4518, 0.2038, 0.5112, 0.1605, 0.2395, 0.2038, 0.5112, 0.08765, 0.5137, 0.02788, 0.4887, 0.1605, 0.2395, 0.02788, 0.4887, 0.005123, 0.4262, 0.0, 0.3159, 0.6089, 0.698, 0.4927, 0.698, 0.4927, 0.5137, 0.6089, 0.5137, 0.4927, 0.698, 0.3765, 0.698, 0.3765, 0.5137, 0.4927, 0.5137, 1.0, 0.1843, 0.8812, 0.1843, 0.8812, 0.0, 1.0, 1.042e-08, 0.8812, 0.1843, 0.7471, 0.1843, 0.7471, 1.754e-08, 0.8812, 0.0, 0.1587, 0.941, 0.1587, 0.8322, 0.3175, 0.8322, 0.3175, 0.941, 0.1587, 0.8322, 0.1587, 0.7146, 0.3175, 0.7146, 0.3175, 0.8322, 0.8368, 0.698, 0.8994, 0.698, 0.8994, 0.8823, 0.8368, 0.8823, 0.7697, 0.698, 0.8368, 0.698, 0.8368, 0.8823, 0.7697, 0.8823, 0.704, 0.698, 0.7697, 0.698, 0.7697, 0.8823, 0.704, 0.8823, 0.6477, 0.698, 0.704, 0.698, 0.704, 0.8823, 0.6477, 0.8823, 0.3765, 0.698, 0.3175, 0.698, 0.3175, 0.5137, 0.3765, 0.5137, 0.1587, 1.0, 0.1587, 0.941, 0.3175, 0.941, 0.3175, 1.0, 0.6089, 0.698, 0.6477, 0.698, 0.6477, 0.8823, 0.6089, 0.8823, 0.1587, 0.5658, 0.1587, 0.5137, 0.3175, 0.5137, 0.3175, 0.5658, 0.1587, 0.6293, 0.1587, 0.5658, 0.3175, 0.5658, 0.3175, 0.6293, 0.1587, 0.7146, 0.1587, 0.6293, 0.3175, 0.6293, 0.3175, 0.7146, 1.009e-07, 0.7146, 7.569e-08, 0.6293, 0.1587, 0.6293, 0.1587, 0.7146, 7.569e-08, 0.6293, 1.261e-07, 0.5658, 0.1587, 0.5658, 0.1587, 0.6293, 1.261e-07, 0.5658, 7.569e-08, 0.5137, 0.1587, 0.5137, 0.1587, 0.5658, 0.6089, 0.5137, 0.6477, 0.5137, 0.6477, 0.698, 0.6089, 0.698, 2.523e-08, 1.0, 5.046e-08, 0.941, 0.1587, 0.941, 0.1587, 1.0, 0.3765, 0.8823, 0.3175, 0.8823, 0.3175, 0.698, 0.3765, 0.698, 0.6477, 0.5137, 0.704, 0.5137, 0.704, 0.698, 0.6477, 0.698, 0.704, 0.5137, 0.7697, 0.5137, 0.7697, 0.698, 0.704, 0.698, 0.7697, 0.5137, 0.8368, 0.5137, 0.8368, 0.698, 0.7697, 0.698, 0.8368, 0.5137, 0.8994, 0.5137, 0.8994, 0.698, 0.8368, 0.698, 0.0, 0.8322, 1.009e-07, 0.7146, 0.1587, 0.7146, 0.1587, 0.8322, 5.046e-08, 0.941, 0.0, 0.8322, 0.1587, 0.8322, 0.1587, 0.941, 0.8812, 0.3686, 0.7471, 0.3686, 0.7471, 0.1843, 0.8812, 0.1843, 1.0, 0.3686, 0.8812, 0.3686, 0.8812, 0.1843, 1.0, 0.1843, 0.4928, 0.8823, 0.3765, 0.8823, 0.3765, 0.698, 0.4927, 0.698, 0.6089, 0.8823, 0.4928, 0.8823, 0.4927, 0.698, 0.6089, 0.698])
me_plane_002.use_remesh_preserve_volume = False
me_plane_002.use_remesh_preserve_attributes = False
me_plane_002.use_mirror_vertex_groups = False
me_plane_002.update()
me_plane_001 = bpy.data.meshes.new('Plane.001')
me_plane_001.from_pydata([(5.761, -5.019, -3.0), (5.773, -4.133, -3.0), (5.0, -4.665, -3.0), (5.064, -5.035, -3.0), (5.234, -5.281, -3.0), (5.238, -5.631, -3.0), (6.366, -4.343, -3.0), (6.273, -4.198, -3.0), (5.212, -4.233, -3.0), (5.421, -5.786, -3.0), (5.799, -5.75, -3.0), (6.084, -5.735, -3.0), (6.232, -5.572, -3.0), (6.21, -5.269, -3.0), (6.209, -4.984, -3.0), (6.306, -4.664, -3.0), (5.429, -4.132, -3.0), (5.082, -4.417, -3.0), (4.986, -4.898, -3.0), (5.262, -5.766, -3.0), (5.168, -5.141, -3.0), (5.258, -5.447, -3.0), (6.343, -4.24, -3.0), (6.351, -4.49, -3.0), (5.628, -5.759, -3.0), (5.946, -5.746, -3.0), (6.187, -5.686, -3.0), (6.235, -5.422, -3.0), (6.191, -5.121, -3.0), (6.252, -4.838, -3.0), (6.102, -4.176, -3.0), (5.761, -5.019, -4.768e-07), (4.626, -7.578, 4.768e-07), (5.886, -7.456, 4.768e-07), (6.836, -7.406, -2.384e-07), (7.33, -6.862, 4.768e-07), (7.258, -5.855, -2.384e-07), (7.254, -4.902, -9.537e-07), (7.576, -3.837, -2.384e-07), (7.776, -2.766, -2.384e-07), (7.468, -2.283, -2.384e-07), (5.8, -2.067, -2.384e-07), (3.93, -2.398, -2.384e-07), (3.223, -3.841, -7.153e-07), (3.438, -5.073, -7.153e-07), (4.003, -5.894, -1.907e-06), (4.015, -7.06, -1.907e-06), (4.653, -2.062, -2.384e-07), (6.897, -2.209, -2.384e-07), (3.498, -3.013, -4.768e-07), (3.178, -4.616, -9.537e-07), (3.785, -5.427, -7.153e-07), (4.083, -6.447, -2.861e-06), (4.098, -7.51, -4.768e-07), (7.726, -3.256, -2.384e-07), (7.699, -2.424, -2.384e-07), (5.316, -7.486, 9.537e-07), (6.378, -7.444, 0.0), (7.18, -7.245, 0.0), (7.339, -6.364, 7.153e-07), (7.194, -5.36, -1.192e-06), (7.396, -4.417, -4.768e-07), (4.653, -2.062, -0.3), (5.8, -2.067, -0.3), (6.897, -2.209, -0.3), (3.223, -3.841, -0.3), (3.498, -3.013, -0.3), (3.178, -4.616, -0.3), (3.438, -5.073, -0.3), (3.785, -5.427, -0.3), (4.003, -5.894, -0.3), (4.083, -6.447, -0.3), (4.015, -7.06, -0.3), (4.098, -7.51, -0.3), (7.776, -2.766, -0.3), (7.726, -3.256, -0.3), (7.699, -2.424, -0.3), (7.468, -2.283, -0.3), (3.93, -2.398, -0.3), (4.626, -7.578, -0.3), (5.316, -7.486, -0.3), (5.886, -7.456, -0.3), (6.378, -7.444, -0.3), (6.836, -7.406, -0.3), (7.18, -7.245, -0.3), (7.33, -6.862, -0.3), (7.339, -6.364, -0.3), (7.258, -5.855, -0.3), (7.194, -5.36, -0.3), (7.254, -4.902, -0.3), (7.396, -4.417, -0.3), (7.576, -3.837, -0.3)], [], [(0, 9, 19, 5), (0, 10, 24, 9), (0, 11, 25, 10), (0, 12, 26, 11), (0, 13, 27, 12), (0, 14, 28, 13), (0, 15, 29, 14), (0, 6, 23, 15), (0, 7, 22, 6), (0, 1, 30, 7), (0, 8, 16, 1), (0, 2, 17, 8), (0, 3, 18, 2), (0, 4, 20, 3), (0, 5, 21, 4), (31, 46, 53, 32), (31, 32, 56, 33), (31, 33, 57, 34), (31, 34, 58, 35), (31, 35, 59, 36), (31, 36, 60, 37), (31, 37, 61, 38), (31, 38, 54, 39), (31, 39, 55, 40), (31, 40, 48, 41), (31, 41, 47, 42), (31, 42, 49, 43), (31, 43, 50, 44), (31, 44, 51, 45), (31, 45, 52, 46), (63, 62, 47, 41), (64, 63, 41, 48), (66, 65, 43, 49), (65, 67, 50, 43), (67, 68, 44, 50), (68, 69, 51, 44), (69, 70, 45, 51), (70, 71, 52, 45), (71, 72, 46, 52), (72, 73, 53, 46), (75, 74, 39, 54), (74, 76, 55, 39), (77, 64, 48, 40), (76, 77, 40, 55), (62, 78, 42, 47), (78, 66, 49, 42), (73, 79, 32, 53), (79, 80, 56, 32), (80, 81, 33, 56), (81, 82, 57, 33), (82, 83, 34, 57), (83, 84, 58, 34), (84, 85, 35, 58), (85, 86, 59, 35), (86, 87, 36, 59), (87, 88, 60, 36), (88, 89, 37, 60), (89, 90, 61, 37), (90, 91, 38, 61), (91, 75, 54, 38), (15, 23, 75, 91), (29, 15, 91, 90), (14, 29, 90, 89), (28, 14, 89, 88), (13, 28, 88, 87), (27, 13, 87, 86), (12, 27, 86, 85), (26, 12, 85, 84), (11, 26, 84, 83), (25, 11, 83, 82), (10, 25, 82, 81), (24, 10, 81, 80), (9, 24, 80, 79), (19, 9, 79, 73), (8, 17, 66, 78), (16, 8, 78, 62), (22, 7, 77, 76), (7, 30, 64, 77), (6, 22, 76, 74), (23, 6, 74, 75), (5, 19, 73, 72), (21, 5, 72, 71), (4, 21, 71, 70), (20, 4, 70, 69), (3, 20, 69, 68), (18, 3, 68, 67), (2, 18, 67, 65), (17, 2, 65, 66), (30, 1, 63, 64), (1, 16, 62, 63)])
_uv = me_plane_001.uv_layers.new(name='UVMap')
_uv.uv.foreach_set('vector', [0.2242, 0.2741, 0.1524, 0.5229, 0.1074, 0.522, 0.09631, 0.4811, 0.2242, 0.2741, 0.2572, 0.4988, 0.2096, 0.5073, 0.1524, 0.5229, 0.2242, 0.2741, 0.3366, 0.4845, 0.2985, 0.4927, 0.2572, 0.4988, 0.2242, 0.2741, 0.3731, 0.429, 0.364, 0.466, 0.3366, 0.4845, 0.2242, 0.2741, 0.3578, 0.3364, 0.3693, 0.3827, 0.3731, 0.429, 0.2242, 0.2741, 0.3486, 0.2481, 0.3478, 0.2911, 0.3578, 0.3364, 0.2242, 0.2741, 0.3659, 0.146, 0.3561, 0.2016, 0.3486, 0.2481, 0.2242, 0.2741, 0.3728, 0.04474, 0.3731, 0.09061, 0.3659, 0.146, 0.2242, 0.2741, 0.3425, 0.003066, 0.3632, 0.01377, 0.3728, 0.04474, 0.2242, 0.2741, 0.2003, 0.0, 0.2938, 0.002016, 0.3425, 0.003066, 0.2242, 0.2741, 0.04612, 0.04975, 0.1038, 0.01119, 0.2003, 0.0, 0.2242, 0.2741, 0.0, 0.1907, 0.01548, 0.1111, 0.04612, 0.04975, 0.2242, 0.2741, 0.02941, 0.3028, 0.003398, 0.2631, 0.0, 0.1907, 0.2242, 0.2741, 0.08448, 0.3731, 0.06184, 0.332, 0.02941, 0.3028, 0.2242, 0.2741, 0.09631, 0.4811, 0.09631, 0.4236, 0.08448, 0.3731, 0.5974, 0.2489, 0.4695, 0.04188, 0.4805, 0.000916, 0.5255, 0.0, 0.5974, 0.2489, 0.5255, 0.0, 0.5827, 0.01559, 0.6304, 0.02416, 0.5974, 0.2489, 0.6304, 0.02416, 0.6716, 0.03025, 0.7097, 0.03842, 0.5974, 0.2489, 0.7097, 0.03842, 0.7372, 0.05689, 0.7463, 0.0939, 0.5974, 0.2489, 0.7463, 0.0939, 0.7424, 0.1402, 0.7309, 0.1866, 0.5974, 0.2489, 0.7309, 0.1866, 0.7209, 0.2318, 0.7218, 0.2749, 0.5974, 0.2489, 0.7218, 0.2749, 0.7292, 0.3213, 0.739, 0.3769, 0.5974, 0.2489, 0.739, 0.3769, 0.7463, 0.4323, 0.746, 0.4782, 0.5974, 0.2489, 0.746, 0.4782, 0.7363, 0.5092, 0.7156, 0.5199, 0.5974, 0.2489, 0.7156, 0.5199, 0.6669, 0.5209, 0.5734, 0.5229, 0.5974, 0.2489, 0.5734, 0.5229, 0.4769, 0.5117, 0.4193, 0.4732, 0.5974, 0.2489, 0.4193, 0.4732, 0.3886, 0.4118, 0.3731, 0.3322, 0.5974, 0.2489, 0.3731, 0.3322, 0.3765, 0.2599, 0.4026, 0.2202, 0.5974, 0.2489, 0.4026, 0.2202, 0.435, 0.1909, 0.4576, 0.1498, 0.5974, 0.2489, 0.4576, 0.1498, 0.4695, 0.09936, 0.4695, 0.04188, 0.6343, 0.7021, 0.6343, 0.8088, 0.5074, 0.8088, 0.5074, 0.7021, 0.6343, 0.5991, 0.6343, 0.7021, 0.5074, 0.7021, 0.5074, 0.5991, 0.1269, 0.5793, 0.1269, 0.6559, 6.861e-08, 0.6559, 1.779e-08, 0.5793, 0.1269, 0.6559, 0.1269, 0.7281, 8.857e-08, 0.7281, 6.861e-08, 0.6559, 0.1269, 0.7281, 0.1269, 0.7712, 7.432e-08, 0.7712, 8.857e-08, 0.7281, 0.1269, 0.7712, 0.1269, 0.805, 8.902e-08, 0.805, 7.432e-08, 0.7712, 0.1269, 0.805, 0.1269, 0.849, 1.858e-07, 0.849, 8.902e-08, 0.805, 0.1269, 0.849, 0.1269, 0.9008, 2.836e-07, 0.9008, 1.858e-07, 0.849, 0.1269, 0.9008, 0.1269, 0.9578, 2.108e-07, 0.9578, 2.836e-07, 0.9008, 0.1269, 0.9578, 0.1269, 1.0, 7.539e-08, 1.0, 2.108e-07, 0.9578, 0.3806, 0.5999, 0.3806, 0.554, 0.5074, 0.554, 0.5074, 0.5999, 0.3806, 0.554, 0.3806, 0.5229, 0.5074, 0.5229, 0.5074, 0.554, 0.6343, 0.5454, 0.6343, 0.5991, 0.5074, 0.5991, 0.5074, 0.5454, 0.6343, 0.5229, 0.6343, 0.5454, 0.5074, 0.5454, 0.5074, 0.5229, 0.6343, 0.8088, 0.6343, 0.8737, 0.5074, 0.8737, 0.5074, 0.8088, 0.1269, 0.5229, 0.1269, 0.5793, 1.779e-08, 0.5793, 0.0, 0.5229, 0.8731, 0.2885, 0.8731, 0.2401, 1.0, 0.2401, 1.0, 0.2885, 0.8731, 0.2401, 0.8731, 0.1752, 1.0, 0.1752, 1.0, 0.2401, 0.8731, 0.1752, 0.8731, 0.122, 1.0, 0.122, 1.0, 0.1752, 0.8731, 0.122, 0.8731, 0.07622, 1.0, 0.07622, 1.0, 0.122, 0.8731, 0.07622, 0.8731, 0.0334, 1.0, 0.0334, 1.0, 0.07622, 0.8731, 0.0334, 0.8731, 4.448e-08, 1.0, 0.0, 1.0, 0.0334, 0.3806, 0.9752, 0.3806, 0.9383, 0.5074, 0.9383, 0.5074, 0.9752, 0.3806, 0.9383, 0.3806, 0.892, 0.5074, 0.892, 0.5074, 0.9383, 0.3806, 0.892, 0.3806, 0.8454, 0.5074, 0.8454, 0.5074, 0.892, 0.3806, 0.8454, 0.3806, 0.8, 0.5074, 0.8, 0.5074, 0.8454, 0.3806, 0.8, 0.3806, 0.757, 0.5074, 0.757, 0.5074, 0.8, 0.3806, 0.757, 0.3806, 0.7107, 0.5074, 0.7107, 0.5074, 0.757, 0.3806, 0.7107, 0.3806, 0.6552, 0.5074, 0.6552, 0.5074, 0.7107, 0.3806, 0.6552, 0.3806, 0.5999, 0.5074, 0.5999, 0.5074, 0.6552, 0.2537, 0.6552, 0.2537, 0.5999, 0.3806, 0.5999, 0.3806, 0.6552, 0.2537, 0.7107, 0.2537, 0.6552, 0.3806, 0.6552, 0.3806, 0.7107, 0.2537, 0.757, 0.2537, 0.7107, 0.3806, 0.7107, 0.3806, 0.757, 0.2537, 0.8, 0.2537, 0.757, 0.3806, 0.757, 0.3806, 0.8, 0.2537, 0.8454, 0.2537, 0.8, 0.3806, 0.8, 0.3806, 0.8454, 0.2537, 0.892, 0.2537, 0.8454, 0.3806, 0.8454, 0.3806, 0.892, 0.2537, 0.9383, 0.2537, 0.892, 0.3806, 0.892, 0.3806, 0.9383, 0.2537, 0.9752, 0.2537, 0.9383, 0.3806, 0.9383, 0.3806, 0.9752, 0.7463, 0.0334, 0.7463, 8.895e-08, 0.8731, 4.448e-08, 0.8731, 0.0334, 0.7463, 0.07622, 0.7463, 0.0334, 0.8731, 0.0334, 0.8731, 0.07622, 0.7463, 0.122, 0.7463, 0.07622, 0.8731, 0.07622, 0.8731, 0.122, 0.7463, 0.1752, 0.7463, 0.122, 0.8731, 0.122, 0.8731, 0.1752, 0.7463, 0.2401, 0.7463, 0.1752, 0.8731, 0.1752, 0.8731, 0.2401, 0.7463, 0.2885, 0.7463, 0.2401, 0.8731, 0.2401, 0.8731, 0.2885, 0.2537, 0.5229, 0.2537, 0.5793, 0.1269, 0.5793, 0.1269, 0.5229, 0.7611, 0.8088, 0.7611, 0.8737, 0.6343, 0.8737, 0.6343, 0.8088, 0.7611, 0.5229, 0.7611, 0.5454, 0.6343, 0.5454, 0.6343, 0.5229, 0.7611, 0.5454, 0.7611, 0.5991, 0.6343, 0.5991, 0.6343, 0.5454, 0.2537, 0.554, 0.2537, 0.5229, 0.3806, 0.5229, 0.3806, 0.554, 0.2537, 0.5999, 0.2537, 0.554, 0.3806, 0.554, 0.3806, 0.5999, 0.2537, 0.9578, 0.2537, 1.0, 0.1269, 1.0, 0.1269, 0.9578, 0.2537, 0.9008, 0.2537, 0.9578, 0.1269, 0.9578, 0.1269, 0.9008, 0.2537, 0.849, 0.2537, 0.9008, 0.1269, 0.9008, 0.1269, 0.849, 0.2537, 0.805, 0.2537, 0.849, 0.1269, 0.849, 0.1269, 0.805, 0.2537, 0.7712, 0.2537, 0.805, 0.1269, 0.805, 0.1269, 0.7712, 0.2537, 0.7281, 0.2537, 0.7712, 0.1269, 0.7712, 0.1269, 0.7281, 0.2537, 0.6559, 0.2537, 0.7281, 0.1269, 0.7281, 0.1269, 0.6559, 0.2537, 0.5793, 0.2537, 0.6559, 0.1269, 0.6559, 0.1269, 0.5793, 0.7611, 0.5991, 0.7611, 0.7021, 0.6343, 0.7021, 0.6343, 0.5991, 0.7611, 0.7021, 0.7611, 0.8088, 0.6343, 0.8088, 0.6343, 0.7021])
me_plane_001.use_remesh_preserve_volume = False
me_plane_001.use_remesh_preserve_attributes = False
me_plane_001.use_mirror_vertex_groups = False
me_plane_001.update()
me_plane = bpy.data.meshes.new('Plane')
me_plane.from_pydata([(0.222, -0.4811, -3.0), (-0.4845, -1.113, -3.0), (-0.84, -0.8485, -3.0), (-1.035, -0.4506, -3.0), (-0.6671, 0.2392, -3.0), (-0.2804, 0.3805, -3.0), (-0.02483, 0.5288, -3.0), (0.3872, 0.7771, -3.0), (0.8239, 0.7911, -3.0), (0.9889, 0.5813, -3.0), (1.07, 0.221, -3.0), (1.264, -0.3051, -3.0), (0.9558, -1.353, -3.0), (0.7157, -1.495, -3.0), (0.3759, -1.462, -3.0), (0.1489, -1.372, -3.0), (-0.1744, -1.385, -3.0), (-0.3969, -1.474, -3.0), (1.168, -0.9201, -3.0), (-0.4025, -1.325, -3.0), (-0.6334, -0.926, -3.0), (-1.006, -0.7378, -3.0), (-0.9225, -0.09053, -3.0), (-0.4069, 0.4317, -3.0), (-0.1866, 0.331, -3.0), (0.1761, 0.7516, -3.0), (0.6044, 0.744, -3.0), (0.9754, 0.7823, -3.0), (0.9815, 0.3427, -3.0), (1.187, 0.05781, -3.0), (1.268, -0.6903, -3.0), (1.038, -1.104, -3.0), (0.8662, -1.529, -3.0), (0.5402, -1.418, -3.0), (0.2398, -1.491, -3.0), (0.03399, -1.278, -3.0), (-0.3575, -1.511, -3.0), (0.222, -0.4811, 0.0), (-3.318, -1.706, -4.768e-07), (-2.133, -2.588, -4.768e-07), (-1.841, -3.792, 4.768e-07), (-1.099, -3.495, 9.537e-07), (-0.02147, -3.45, 9.537e-07), (0.7349, -3.749, 9.537e-07), (1.868, -3.862, 0.0), (2.668, -3.387, -4.768e-07), (3.375, -1.945, 0.0), (3.695, 0.1056, 4.768e-07), (3.049, 1.859, 4.768e-07), (2.779, 3.06, -4.768e-07), (2.228, 3.76, -4.768e-07), (0.7727, 3.713, -4.768e-07), (-0.6007, 2.885, -4.768e-07), (-1.453, 2.391, 0.0), (-2.742, 1.92, 0.0), (-3.967, -0.3796, 0.0), (-1.86, -3.293, 0.0), (-2.629, -1.964, -7.153e-07), (-3.872, -1.337, 0.0), (-3.593, 0.8208, 0.0), (-1.874, 2.562, 0.0), (-1.14, 2.226, 0.0), (0.06908, 3.628, -7.153e-07), (1.497, 3.603, -2.384e-07), (2.733, 3.73, -7.153e-07), (2.754, 2.265, 0.0), (3.439, 1.315, 7.153e-07), (3.71, -1.178, 0.0), (2.943, -2.559, 0.0), (2.37, -3.973, -4.768e-07), (1.283, -3.603, 7.153e-07), (0.2814, -3.848, 9.537e-07), (-0.4046, -3.137, 9.537e-07), (-1.71, -3.916, 9.537e-07), (3.71, -1.178, -0.3), (3.375, -1.945, -0.3), (2.943, -2.559, -0.3), (-1.86, -3.293, -0.3), (-2.133, -2.588, -0.3), (-2.629, -1.964, -0.3), (-3.318, -1.706, -0.3), (-3.872, -1.337, -0.3), (-3.967, -0.3796, -0.3), (-3.593, 0.8208, -0.3), (-2.742, 1.92, -0.3), (-1.874, 2.562, -0.3), (-1.453, 2.391, -0.3), (-1.14, 2.226, -0.3), (-0.6007, 2.885, -0.3), (0.06908, 3.628, -0.3), (0.7727, 3.713, -0.3), (1.497, 3.603, -0.3), (2.228, 3.76, -0.3), (2.733, 3.73, -0.3), (2.779, 3.06, -0.3), (2.754, 2.265, -0.3), (3.049, 1.859, -0.3), (3.439, 1.315, -0.3), (3.695, 0.1056, -0.3), (2.668, -3.387, -0.3), (2.37, -3.973, -0.3), (1.868, -3.862, -0.3), (1.283, -3.603, -0.3), (0.7349, -3.749, -0.3), (0.2814, -3.848, -0.3), (-0.02147, -3.45, -0.3), (-0.4046, -3.137, -0.3), (-1.099, -3.495, -0.3), (-1.71, -3.916, -0.3), (-1.841, -3.792, -0.3)], [], [(0, 2, 21, 3), (0, 1, 20, 2), (0, 17, 19, 1), (0, 16, 36, 17), (0, 15, 35, 16), (0, 14, 34, 15), (0, 13, 33, 14), (0, 12, 32, 13), (0, 18, 31, 12), (0, 11, 30, 18), (0, 10, 29, 11), (0, 9, 28, 10), (0, 8, 27, 9), (0, 7, 26, 8), (0, 6, 25, 7), (0, 5, 24, 6), (0, 4, 23, 5), (0, 3, 22, 4), (37, 55, 58, 38), (37, 38, 57, 39), (37, 39, 56, 40), (37, 40, 73, 41), (37, 41, 72, 42), (37, 42, 71, 43), (37, 43, 70, 44), (37, 44, 69, 45), (37, 45, 68, 46), (37, 46, 67, 47), (37, 47, 66, 48), (37, 48, 65, 49), (37, 49, 64, 50), (37, 50, 63, 51), (37, 51, 62, 52), (37, 52, 61, 53), (37, 53, 60, 54), (37, 54, 59, 55), (75, 74, 67, 46), (76, 75, 46, 68), (78, 77, 56, 39), (79, 78, 39, 57), (80, 79, 57, 38), (81, 80, 38, 58), (82, 81, 58, 55), (83, 82, 55, 59), (84, 83, 59, 54), (85, 84, 54, 60), (86, 85, 60, 53), (87, 86, 53, 61), (88, 87, 61, 52), (89, 88, 52, 62), (90, 89, 62, 51), (91, 90, 51, 63), (92, 91, 63, 50), (93, 92, 50, 64), (94, 93, 64, 49), (95, 94, 49, 65), (96, 95, 65, 48), (97, 96, 48, 66), (98, 97, 66, 47), (74, 98, 47, 67), (99, 76, 68, 45), (100, 99, 45, 69), (101, 100, 69, 44), (102, 101, 44, 70), (103, 102, 70, 43), (104, 103, 43, 71), (105, 104, 71, 42), (106, 105, 42, 72), (107, 106, 72, 41), (108, 107, 41, 73), (109, 108, 73, 40), (77, 109, 40, 56), (19, 17, 109, 77), (17, 36, 108, 109), (36, 16, 107, 108), (16, 35, 106, 107), (35, 15, 105, 106), (15, 34, 104, 105), (34, 14, 103, 104), (14, 33, 102, 103), (33, 13, 101, 102), (13, 32, 100, 101), (32, 12, 99, 100), (12, 31, 76, 99), (30, 11, 98, 74), (11, 29, 97, 98), (29, 10, 96, 97), (10, 28, 95, 96), (28, 9, 94, 95), (9, 27, 93, 94), (27, 8, 92, 93), (8, 26, 91, 92), (26, 7, 90, 91), (7, 25, 89, 90), (25, 6, 88, 89), (6, 24, 87, 88), (24, 5, 86, 87), (5, 23, 85, 86), (23, 4, 84, 85), (4, 22, 83, 84), (22, 3, 82, 83), (3, 21, 81, 82), (21, 2, 80, 81), (2, 20, 79, 80), (20, 1, 78, 79), (1, 19, 77, 78), (31, 18, 75, 76), (18, 30, 74, 75)])
_uv = me_plane.uv_layers.new(name='UVMap')
_uv.uv.foreach_set('vector', [0.2731, 0.2924, 0.04132, 0.3744, 0.005436, 0.3484, 0.0, 0.2819, 0.2731, 0.2924, 0.1179, 0.4366, 0.08602, 0.3929, 0.04132, 0.3744, 0.2731, 0.2924, 0.136, 0.5203, 0.1352, 0.4857, 0.1179, 0.4366, 0.2731, 0.2924, 0.1846, 0.5003, 0.1445, 0.5289, 0.136, 0.5203, 0.2731, 0.2924, 0.2549, 0.498, 0.2302, 0.476, 0.1846, 0.5003, 0.2731, 0.2924, 0.304, 0.5194, 0.2744, 0.5259, 0.2549, 0.498, 0.2731, 0.2924, 0.3778, 0.5281, 0.3399, 0.5097, 0.304, 0.5194, 0.2731, 0.2924, 0.4304, 0.4958, 0.4105, 0.5362, 0.3778, 0.5281, 0.2731, 0.2924, 0.4776, 0.3964, 0.4489, 0.4387, 0.4304, 0.4958, 0.2731, 0.2924, 0.5, 0.2545, 0.5, 0.3435, 0.4776, 0.3964, 0.2731, 0.2924, 0.4592, 0.1324, 0.4842, 0.1704, 0.5, 0.2545, 0.2731, 0.2924, 0.4425, 0.04894, 0.4403, 0.1041, 0.4592, 0.1324, 0.2731, 0.2924, 0.4071, 0.0, 0.4401, 0.002455, 0.4425, 0.04894, 0.2731, 0.2924, 0.3122, 0.002057, 0.3593, 0.01029, 0.4071, 0.0, 0.2731, 0.2924, 0.222, 0.05832, 0.2662, 0.00737, 0.3122, 0.002057, 0.2731, 0.2924, 0.1661, 0.09191, 0.1863, 0.1036, 0.222, 0.05832, 0.2731, 0.2924, 0.08166, 0.1235, 0.1387, 0.07973, 0.1661, 0.09191, 0.2731, 0.2924, 0.0, 0.2819, 0.02531, 0.199, 0.08166, 0.1235, 0.7731, 0.2439, 0.5, 0.2543, 0.5054, 0.1879, 0.5413, 0.1618, 0.7731, 0.2439, 0.5413, 0.1618, 0.586, 0.1434, 0.6179, 0.09967, 0.7731, 0.2439, 0.6179, 0.09967, 0.6352, 0.05059, 0.636, 0.01599, 0.7731, 0.2439, 0.636, 0.01599, 0.6445, 0.007307, 0.6846, 0.03597, 0.7731, 0.2439, 0.6846, 0.03597, 0.7302, 0.06021, 0.7549, 0.03825, 0.7731, 0.2439, 0.7549, 0.03825, 0.7744, 0.01036, 0.804, 0.01687, 0.7731, 0.2439, 0.804, 0.01687, 0.8399, 0.02653, 0.8778, 0.008142, 0.7731, 0.2439, 0.8778, 0.008142, 0.9105, 0.0, 0.9304, 0.0404, 0.7731, 0.2439, 0.9304, 0.0404, 0.9489, 0.0976, 0.9776, 0.1398, 0.7731, 0.2439, 0.9776, 0.1398, 1.0, 0.1927, 1.0, 0.2817, 0.7731, 0.2439, 1.0, 0.2817, 0.9842, 0.3658, 0.9592, 0.4038, 0.7731, 0.2439, 0.9592, 0.4038, 0.9403, 0.4322, 0.9425, 0.4873, 0.7731, 0.2439, 0.9425, 0.4873, 0.9401, 0.5338, 0.9071, 0.5362, 0.7731, 0.2439, 0.9071, 0.5362, 0.8593, 0.526, 0.8122, 0.5342, 0.7731, 0.2439, 0.8122, 0.5342, 0.7662, 0.5289, 0.722, 0.4779, 0.7731, 0.2439, 0.722, 0.4779, 0.6863, 0.4327, 0.6661, 0.4443, 0.7731, 0.2439, 0.6661, 0.4443, 0.6387, 0.4565, 0.5817, 0.4127, 0.7731, 0.2439, 0.5817, 0.4127, 0.5253, 0.3372, 0.5, 0.2543, 0.2935, 0.5362, 0.2935, 0.5847, 0.1956, 0.5847, 0.1956, 0.5362, 0.5973, 0.8483, 0.5595, 0.8483, 0.5595, 0.7443, 0.5973, 0.7443, 0.6332, 0.6403, 0.5843, 0.6403, 0.5843, 0.5362, 0.6332, 0.5362, 0.6845, 0.6403, 0.6332, 0.6403, 0.6332, 0.5362, 0.6845, 0.5362, 0.5207, 0.8483, 0.5595, 0.8483, 0.5595, 0.9523, 0.5207, 0.9523, 0.5055, 0.6403, 0.5441, 0.6403, 0.5441, 0.7443, 0.5055, 0.7443, 0.4479, 0.6403, 0.5055, 0.6403, 0.5055, 0.7443, 0.4479, 0.7443, 0.3913, 0.6403, 0.4479, 0.6403, 0.4479, 0.7443, 0.3913, 0.7443, 0.09782, 0.6059, 0.09782, 0.5362, 0.1956, 0.5362, 0.1956, 0.6059, 0.09782, 0.672, 0.09782, 0.6059, 0.1956, 0.6059, 0.1956, 0.672, 0.09782, 0.6992, 0.09782, 0.672, 0.1956, 0.672, 0.1956, 0.6992, 0.09782, 0.7189, 0.09782, 0.6992, 0.1956, 0.6992, 0.1956, 0.7189, 0.09782, 0.7627, 0.09782, 0.7189, 0.1956, 0.7189, 0.1956, 0.7627, 0.09782, 0.8163, 0.09782, 0.7627, 0.1956, 0.7627, 0.1956, 0.8163, 0.09782, 0.8654, 0.09782, 0.8163, 0.1956, 0.8163, 0.1956, 0.8654, 0.09782, 0.9139, 0.09782, 0.8654, 0.1956, 0.8654, 0.1956, 0.9139, 0.09782, 0.9657, 0.09782, 0.9139, 0.1956, 0.9139, 0.1956, 0.9657, 0.09782, 1.0, 0.09782, 0.9657, 0.1956, 0.9657, 0.1956, 1.0, 0.2935, 0.8853, 0.2935, 0.9316, 0.1956, 0.9316, 0.1956, 0.8853, 0.2935, 0.8312, 0.2935, 0.8853, 0.1956, 0.8853, 0.1956, 0.8312, 0.2935, 0.8, 0.2935, 0.8312, 0.1956, 0.8312, 0.1956, 0.8, 0.2935, 0.7583, 0.2935, 0.8, 0.1956, 0.8, 0.1956, 0.7583, 0.2935, 0.6727, 0.2935, 0.7583, 0.1956, 0.7583, 0.1956, 0.6727, 0.2935, 0.5847, 0.2935, 0.6727, 0.1956, 0.6727, 0.1956, 0.5847, 0.8145, 0.6403, 0.8647, 0.6403, 0.8647, 0.7443, 0.8145, 0.7443, 0.78, 0.6403, 0.8145, 0.6403, 0.8145, 0.7443, 0.78, 0.7443, 0.8647, 0.6403, 0.8943, 0.6403, 0.8943, 0.7443, 0.8647, 0.7443, 0.5973, 0.8483, 0.6305, 0.8483, 0.6305, 0.9523, 0.5973, 0.9523, 0.4215, 0.8483, 0.4585, 0.8483, 0.4585, 0.9523, 0.4215, 0.9523, 0.3913, 0.8483, 0.4215, 0.8483, 0.4215, 0.9523, 0.3913, 0.9523, 0.4884, 0.8483, 0.5207, 0.8483, 0.5207, 0.9523, 0.4884, 0.9523, 0.4585, 0.8483, 0.4884, 0.8483, 0.4884, 0.9523, 0.4585, 0.9523, 0.7344, 0.6403, 0.6845, 0.6403, 0.6845, 0.5362, 0.7344, 0.5362, 0.78, 0.6403, 0.7344, 0.6403, 0.7344, 0.5362, 0.78, 0.5362, 0.5553, 0.6403, 0.5441, 0.6403, 0.5441, 0.5362, 0.5553, 0.5362, 0.5843, 0.6403, 0.5553, 0.6403, 0.5553, 0.5362, 0.5843, 0.5362, 0.5843, 0.7443, 0.5553, 0.7443, 0.5553, 0.6403, 0.5843, 0.6403, 0.5553, 0.7443, 0.5441, 0.7443, 0.5441, 0.6403, 0.5553, 0.6403, 0.78, 0.7443, 0.7344, 0.7443, 0.7344, 0.6403, 0.78, 0.6403, 0.7344, 0.7443, 0.6845, 0.7443, 0.6845, 0.6403, 0.7344, 0.6403, 0.4585, 0.7443, 0.4884, 0.7443, 0.4884, 0.8483, 0.4585, 0.8483, 0.4884, 0.7443, 0.5207, 0.7443, 0.5207, 0.8483, 0.4884, 0.8483, 0.3913, 0.7443, 0.4215, 0.7443, 0.4215, 0.8483, 0.3913, 0.8483, 0.4215, 0.7443, 0.4585, 0.7443, 0.4585, 0.8483, 0.4215, 0.8483, 0.5973, 0.7443, 0.6305, 0.7443, 0.6305, 0.8483, 0.5973, 0.8483, 0.8647, 0.5362, 0.8943, 0.5362, 0.8943, 0.6403, 0.8647, 0.6403, 0.78, 0.5362, 0.8145, 0.5362, 0.8145, 0.6403, 0.78, 0.6403, 0.8145, 0.5362, 0.8647, 0.5362, 0.8647, 0.6403, 0.8145, 0.6403, 0.3913, 0.5847, 0.3913, 0.6727, 0.2935, 0.6727, 0.2935, 0.5847, 0.3913, 0.6727, 0.3913, 0.7583, 0.2935, 0.7583, 0.2935, 0.6727, 0.3913, 0.7583, 0.3913, 0.8, 0.2935, 0.8, 0.2935, 0.7583, 0.3913, 0.8, 0.3913, 0.8312, 0.2935, 0.8312, 0.2935, 0.8, 0.3913, 0.8312, 0.3913, 0.8853, 0.2935, 0.8853, 0.2935, 0.8312, 0.3913, 0.8853, 0.3913, 0.9316, 0.2935, 0.9316, 0.2935, 0.8853, 4.664e-08, 1.0, 7.774e-08, 0.9657, 0.09782, 0.9657, 0.09782, 1.0, 7.774e-08, 0.9657, 4.664e-08, 0.9139, 0.09782, 0.9139, 0.09782, 0.9657, 4.664e-08, 0.9139, 4.664e-08, 0.8654, 0.09782, 0.8654, 0.09782, 0.9139, 4.664e-08, 0.8654, 0.0, 0.8163, 0.09782, 0.8163, 0.09782, 0.8654, 0.0, 0.8163, 3.11e-08, 0.7627, 0.09782, 0.7627, 0.09782, 0.8163, 3.11e-08, 0.7627, 7.774e-08, 0.7189, 0.09782, 0.7189, 0.09782, 0.7627, 7.774e-08, 0.7189, 4.664e-08, 0.6992, 0.09782, 0.6992, 0.09782, 0.7189, 4.664e-08, 0.6992, 6.219e-08, 0.672, 0.09782, 0.672, 0.09782, 0.6992, 6.219e-08, 0.672, 4.664e-08, 0.6059, 0.09782, 0.6059, 0.09782, 0.672, 4.664e-08, 0.6059, 6.219e-08, 0.5362, 0.09782, 0.5362, 0.09782, 0.6059, 0.3913, 0.5362, 0.4479, 0.5362, 0.4479, 0.6403, 0.3913, 0.6403, 0.4479, 0.5362, 0.5055, 0.5362, 0.5055, 0.6403, 0.4479, 0.6403, 0.5055, 0.5362, 0.5441, 0.5362, 0.5441, 0.6403, 0.5055, 0.6403, 0.5207, 0.7443, 0.5595, 0.7443, 0.5595, 0.8483, 0.5207, 0.8483, 0.6845, 0.7443, 0.6332, 0.7443, 0.6332, 0.6403, 0.6845, 0.6403, 0.6332, 0.7443, 0.5843, 0.7443, 0.5843, 0.6403, 0.6332, 0.6403, 0.5973, 0.9523, 0.5595, 0.9523, 0.5595, 0.8483, 0.5973, 0.8483, 0.3913, 0.5362, 0.3913, 0.5847, 0.2935, 0.5847, 0.2935, 0.5362])
me_plane.use_remesh_preserve_volume = False
me_plane.use_remesh_preserve_attributes = False
me_plane.use_mirror_vertex_groups = False
me_plane.update()

# ---- objects
ob_lamp_003 = bpy.data.objects.new('Lamp.003', light_lamp_003)
ob_lamp_002 = bpy.data.objects.new('Lamp.002', light_lamp_002)
ob_lamp_001 = bpy.data.objects.new('Lamp.001', light_lamp_001)
ob_island09 = bpy.data.objects.new('Island09', me_plane_009)
ob_island08 = bpy.data.objects.new('Island08', me_plane_008)
ob_island07 = bpy.data.objects.new('Island07', me_plane_007)
ob_island06 = bpy.data.objects.new('Island06', me_plane_006)
ob_island05 = bpy.data.objects.new('Island05', me_plane_005)
ob_island04 = bpy.data.objects.new('Island04', me_plane_004)
ob_island02 = bpy.data.objects.new('Island02', me_plane_003)
ob_island03 = bpy.data.objects.new('Island03', me_plane_002)
ob_island01 = bpy.data.objects.new('Island01', me_plane_001)
ob_island00 = bpy.data.objects.new('Island00', me_plane)
ob_lamp = bpy.data.objects.new('Lamp', light_lamp)
ob_camera = bpy.data.objects.new('Camera', cam_camera)

# ---- transforms, parenting, visibility, modifiers, constraints
ob_lamp_003.location = (8.076, 12.01, 0.9039)
ob_lamp_003.rotation_euler = (0.6503, 0.05522, 1.866)
ob_lamp_003.lock_rotations_4d = False
ob_lamp_003.empty_display_type = 'ARROWS'
ob_lamp_003.color = (0.0, 0.0, 0.0, 0.0)
ob_lamp_003.lineart.crease_threshold = 0.0
ob_lamp_002.location = (-6.924, 17.01, -2.096)
ob_lamp_002.rotation_euler = (0.6503, 0.05522, 1.866)
ob_lamp_002.lock_rotations_4d = False
ob_lamp_002.empty_display_type = 'ARROWS'
ob_lamp_002.color = (0.0, 0.0, 0.0, 0.0)
ob_lamp_002.lineart.crease_threshold = 0.0
ob_lamp_001.location = (-10.92, -4.995, 1.904)
ob_lamp_001.rotation_euler = (0.6503, 0.05522, 1.866)
ob_lamp_001.lock_rotations_4d = False
ob_lamp_001.empty_display_type = 'ARROWS'
ob_lamp_001.color = (0.0, 0.0, 0.0, 0.0)
ob_lamp_001.lineart.crease_threshold = 0.0
ob_island09.location = (0.0, 0.0, 1.31)
ob_island09.lineart.crease_threshold = 0.0
ob_island08.location = (0.0, 0.0, -0.1762)
ob_island08.lineart.crease_threshold = 0.0
ob_island07.location = (0.0, 0.0, 0.5415)
ob_island07.lineart.crease_threshold = 0.0
ob_island06.location = (0.0, 0.0, 0.3424)
ob_island06.lineart.crease_threshold = 0.0
ob_island05.location = (0.0, 0.0, -0.2482)
ob_island05.lineart.crease_threshold = 0.0
ob_island04.location = (0.0, 0.0, 0.4463)
ob_island04.lineart.crease_threshold = 0.0
ob_island02.location = (0.0, 0.0, 0.1799)
ob_island02.lineart.crease_threshold = 0.0
ob_island03.location = (0.0, 0.0, 0.0)
ob_island03.lineart.crease_threshold = 0.0
ob_island01.location = (0.0, 0.0, 0.3142)
ob_island01.lineart.crease_threshold = 0.0
ob_island00.location = (0.0, 0.0, 0.7918)
ob_island00.lineart.crease_threshold = 0.0
ob_lamp.location = (4.076, -9.995, 4.904)
ob_lamp.rotation_euler = (0.6503, 0.05522, 1.866)
ob_lamp.lock_rotations_4d = False
ob_lamp.empty_display_type = 'ARROWS'
ob_lamp.color = (0.0, 0.0, 0.0, 0.0)
ob_lamp.lineart.crease_threshold = 0.0
ob_camera.location = (7.481, -6.508, 5.344)
ob_camera.rotation_euler = (1.109, 0.0, 0.8149)
ob_camera.lock_rotations_4d = False
ob_camera.empty_display_type = 'ARROWS'
ob_camera.color = (0.0, 0.0, 0.0, 0.0)
ob_camera.display_type = 'WIRE'
ob_camera.lineart.crease_threshold = 0.0

# ---- collection membership
col_collection_1.objects.link(ob_lamp_003)
col_collection_1.objects.link(ob_lamp_002)
col_collection_1.objects.link(ob_lamp_001)
col_collection_1.objects.link(ob_island09)
col_collection_1.objects.link(ob_island08)
col_collection_1.objects.link(ob_island07)
col_collection_1.objects.link(ob_island06)
col_collection_1.objects.link(ob_island05)
col_collection_1.objects.link(ob_island04)
col_collection_1.objects.link(ob_island02)
col_collection_1.objects.link(ob_island03)
col_collection_1.objects.link(ob_island01)
col_collection_1.objects.link(ob_island00)
col_collection_1.objects.link(ob_lamp)
col_collection_1.objects.link(ob_camera)

# ---- scene / render settings (as saved in the file)
scene.camera = ob_camera
scene.frame_start = 1; scene.frame_end = 250; scene.frame_set(64)
scene.render.engine = 'BLENDER_EEVEE_NEXT'
scene.render.resolution_percentage = 50
scene.render.dither_intensity = 0.0
scene.cycles.use_denoising = False
scene.cycles.samples = 128
scene.cycles.sampling_pattern = 'TABULATED_SOBOL'
scene.cycles.light_sampling_threshold = 0.0
scene.cycles.use_adaptive_sampling = False
scene.cycles.use_light_tree = False
scene.cycles.blur_glossy = 0.0
scene.cycles.sample_clamp_indirect = 0.0
scene.view_settings.view_transform = 'Standard'
bpy.context.view_layer.update()
